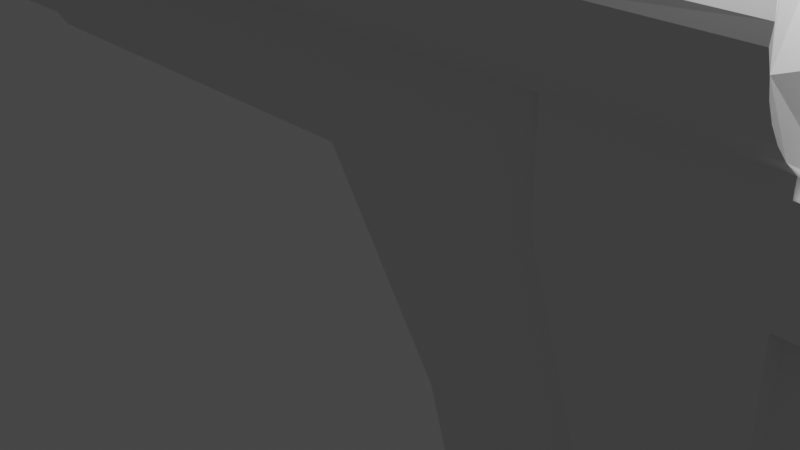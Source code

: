 # Source: 1911.blend  (saved by Blender 2.81.16; exported with 4.5.12 LTS)
import bpy
from mathutils import Matrix  # noqa: F401  (used for matrix-valued properties, if any)

bpy.ops.wm.read_factory_settings(use_empty=True)
scene = bpy.context.scene
scene.name = 'Scene'

# ---- collections
col_collection = bpy.data.collections.new('Collection'); scene.collection.children.link(col_collection)
col_collection_1 = bpy.data.collections.new('Collection 1'); col_collection.children.link(col_collection_1)

# ---- world
world_world = bpy.data.worlds.new('World'); scene.world = world_world
world_world.use_nodes = True; world_world.node_tree.nodes.clear()
_N = world_world.node_tree.nodes; _L = world_world.node_tree.links
n0 = _N.new('ShaderNodeOutputWorld'); n0.name = 'World Output'; n0.location = (300, 300)
n1 = _N.new('ShaderNodeBackground'); n1.name = 'Background'; n1.location = (10, 300)
n1.inputs[0].default_value = (0.05088, 0.05088, 0.05088, 1.0)
_L.new(n1.outputs[0], n0.inputs[0])
n0.is_active_output = True
world_world.color = (0.05088, 0.05088, 0.05088)
world_world.use_sun_shadow = False
world_world.sun_shadow_jitter_overblur = 0.0

# ---- cameras
cam_camera = bpy.data.cameras.new('Camera')
cam_camera.clip_end = 100.0
cam_camera.ortho_scale = 7.314

# ---- lights
light_light = bpy.data.lights.new('Light', 'POINT')
light_light.transmission_factor = 0.0
light_light.energy = 1000.0
light_light.shadow_soft_size = 0.1
light_light.shadow_maximum_resolution = 0.006
light_light.use_absolute_resolution = True

# ---- meshes
me_cylinder = bpy.data.meshes.new('Cylinder')
me_cylinder.from_pydata([(0.1998, 1.0, -1.472), (0.1974, 1.0, 0.5275), (0.3494, 0.9808, -1.44), (0.3504, 0.9808, 0.5273), (0.4929, 0.9239, -1.376), (0.4975, 0.9239, 0.527), (0.6254, 0.8315, -1.34), (0.633, 0.8315, 0.5268), (0.7412, 0.7071, -1.266), (0.7519, 0.7071, 0.5267), (0.8363, 0.5556, -1.198), (0.8494, 0.5556, 0.5265), (0.9068, 0.3827, -1.131), (0.9218, 0.3827, 0.5264), (0.9501, 0.1951, -1.062), (0.9664, 0.1951, 0.5263), (0.9647, 7.763e-08, -1.035), (0.9815, 1.363e-07, 0.5263), (0.9501, -0.1951, -1.062), (0.9664, -0.1951, 0.5263), (0.9068, -0.3827, -1.131), (0.9218, -0.3827, 0.5264), (0.8363, -0.5556, -1.198), (0.8494, -0.5556, 0.5265), (0.7412, -0.7071, -1.266), (0.7519, -0.7071, 0.5267), (0.6254, -0.8315, -1.34), (0.633, -0.8315, 0.5268), (0.4929, -0.9239, -1.376), (0.4975, -0.9239, 0.527), (0.3494, -0.9808, -1.44), (0.3504, -0.9808, 0.5273), (0.1998, -1.0, -1.472), (0.1974, -1.0, 0.5275), (0.05034, -0.9808, -1.505), (0.04445, -0.9808, 0.5277), (-0.09342, -0.9239, -1.536), (-0.1026, -0.9239, 0.528), (-0.2259, -0.8315, -1.565), (-0.2382, -0.8315, 0.5282), (-0.342, -0.7071, -1.59), (-0.357, -0.7071, 0.5284), (-0.4373, -0.5556, -1.61), (-0.4545, -0.5556, 0.5285), (-0.5085, -0.3827, -1.569), (-1.676, -0.3827, -1.569), (-0.552, -0.1951, -1.602), (-1.622, -0.5556, 0.5278), (-0.5667, 1.102e-06, -1.605), (-1.604, -0.5556, -1.611), (-0.552, 0.1951, -1.602), (-1.509, -0.7071, -1.591), (-0.5085, 0.3827, -1.569), (-1.524, -0.7071, 0.5276), (-0.4373, 0.5556, -1.61), (-0.4545, 0.5556, 0.5285), (-0.342, 0.7071, -1.59), (-0.357, 0.7071, 0.5284), (-0.2259, 0.8315, -1.565), (-0.2382, 0.8315, 0.5282), (-0.09342, 0.9239, -1.536), (-0.1026, 0.9239, 0.528), (0.05034, 0.9808, -1.505), (0.04445, 0.9808, 0.5277), (0.2545, 0.9808, 11.44), (0.136, 1.0, 11.44), (0.3685, 0.9239, 11.44), (0.4736, 0.8315, 11.44), (0.5657, 0.7071, 11.44), (0.6413, 0.5556, 11.44), (0.6974, 0.3827, 11.44), (0.732, 0.1951, 11.44), (0.7437, -1.354e-06, 11.44), (0.732, -0.1951, 11.44), (0.6974, -0.3827, 11.44), (0.6413, -0.5556, 11.44), (0.5657, -0.7071, 11.44), (0.4736, -0.8315, 11.44), (0.3685, -0.9239, 11.44), (0.2545, -0.9808, 11.44), (0.136, -1.0, 11.44), (0.0174, -0.9808, 11.44), (-0.0966, -0.9239, 11.44), (-0.2017, -0.8315, 11.44), (-0.2938, -0.7071, 11.44), (-0.3693, -0.5556, 11.44), (-0.4255, -0.3827, 11.44), (-0.4601, -0.1951, 11.45), (-0.4718, -3.589e-07, 11.45), (-0.4601, 0.1951, 11.45), (-0.4255, 0.3827, 11.44), (-0.3693, 0.5556, 11.44), (-0.2938, 0.7071, 11.44), (-0.2017, 0.8315, 11.44), (-0.0966, 0.9239, 11.44), (0.0174, 0.9808, 11.44), (-0.3693, -0.5556, 11.44), (-0.4255, -0.3827, 11.44), (-0.4601, -0.1951, 11.45), (-0.4718, -3.589e-07, 11.45), (-0.4601, 0.1951, 11.45), (-0.4255, 0.3827, 11.44), (-0.3693, 0.5556, 11.44), (-0.342, -0.7071, -1.59), (-0.357, -0.7071, 0.5284), (-0.4373, -0.5556, -1.61), (-0.4545, -0.5556, 0.5285), (-0.5085, -0.3827, -1.569), (0.8056, -9.657e-07, 8.598), (-0.552, -0.1951, -1.602), (0.7931, 0.1951, 8.598), (-0.5667, 1.102e-06, -1.605), (-0.09817, 0.9239, 8.601), (-0.552, 0.1951, -1.602), (-0.2112, 0.8315, 8.601), (-0.5085, 0.3827, -1.569), (-0.3915, -0.5556, 8.602), (-0.4373, 0.5556, -1.61), (-0.4545, 0.5556, 0.5285), (-0.342, 0.7071, -1.59), (-0.357, 0.7071, 0.5284), (-0.3693, -0.5556, 11.44), (-0.3102, -0.7071, 8.601), (0.6142, -0.7071, 8.599), (0.6955, -0.5556, 8.598), (0.5151, 0.8315, 8.599), (0.4021, 0.9239, 8.599), (-0.3693, 0.5556, 11.44), (-0.3693, -0.5556, 11.44), (-0.4255, -0.3827, 11.44), (-0.4601, -0.1951, 11.45), (-0.4718, -3.589e-07, 11.45), (-0.4601, 0.1951, 11.45), (-0.4255, 0.3827, 11.44), (-0.3693, 0.5556, 11.44), (-1.676, -0.3827, -1.569), (-1.719, -0.1951, -1.603), (-1.622, -0.5556, 0.5278), (-1.734, 2.05e-06, -1.606), (-1.604, -0.5556, -1.611), (-1.719, 0.1951, -1.603), (-1.509, -0.7071, -1.591), (-1.676, 0.3827, -1.569), (-1.524, -0.7071, 0.5276), (-1.604, 0.5556, -1.611), (-1.622, 0.5556, 0.5278), (-1.509, 0.7071, -1.591), (-1.524, 0.7071, 0.5276), (-1.06, -0.3827, 11.45), (-1.003, -0.5556, 11.45), (-1.094, -0.1951, 11.45), (-1.106, 6.595e-07, 11.45), (-1.094, 0.1951, 11.45), (-1.06, 0.3827, 11.45), (-1.003, 0.5556, 11.45), (-1.06, -0.3827, 11.45), (-1.003, -0.5556, 11.45), (-1.094, -0.1951, 11.45), (-1.106, 6.595e-07, 11.45), (-1.094, 0.1951, 11.45), (-1.06, 0.3827, 11.45), (-1.003, 0.5556, 11.45), (0.152, -1.0, 8.6), (0.02445, -0.9808, 8.6), (0.6142, 0.7071, 8.599), (0.5151, -0.8315, 8.599), (0.02445, 0.9808, 8.6), (0.7931, -0.1951, 8.598), (-0.09818, -0.9239, 8.601), (-0.3915, 0.5556, 8.602), (0.6955, 0.5556, 8.598), (0.4021, -0.9239, 8.599), (0.152, 1.0, 8.6), (0.2795, 0.9808, 8.6), (0.7559, -0.3827, 8.598), (-0.2112, -0.8315, 8.601), (-0.3102, 0.7071, 8.601), (0.7559, 0.3827, 8.598), (0.2795, -0.9808, 8.6), (-0.3915, -0.5556, 8.602), (-0.3915, 0.5556, 8.602), (-1.555, 9.793e-07, 8.602), (-1.543, 0.1951, 8.602), (-1.445, -0.5556, 8.601), (-1.506, 0.3827, 8.602), (-1.506, -0.3827, 8.602), (-1.445, 0.5556, 8.601), (-1.543, -0.1951, 8.602), (0.3734, 0.9239, 11.03), (0.6491, -0.5556, 11.03), (-0.2962, -0.7071, 11.03), (-0.203, 0.8315, 11.03), (0.7409, 0.1951, 11.03), (0.1383, -1.0, 11.03), (0.1383, 1.0, 11.03), (-0.3726, -0.5556, 11.03), (0.5727, -0.7071, 11.03), (0.4796, 0.8315, 11.03), (-1.575, 6.52e-07, 11.03), (-0.09683, 0.9239, 11.03), (0.7527, -1.297e-06, 11.03), (0.01842, -0.9808, 11.03), (0.5727, 0.7071, 11.03), (0.4796, -0.8315, 11.03), (0.01843, 0.9808, 11.03), (0.7409, -0.1951, 11.03), (-0.09683, -0.9239, 11.03), (-0.3726, 0.5556, 11.03), (0.6491, 0.5556, 11.03), (0.3734, -0.9239, 11.03), (0.2581, 0.9808, 11.03), (0.7059, -0.3827, 11.03), (-0.2031, -0.8315, 11.03), (-0.2962, 0.7071, 11.03), (0.7059, 0.3827, 11.03), (0.2581, -0.9808, 11.03), (-0.3726, -0.5556, 11.03), (-0.3726, 0.5556, 11.03), (-1.564, 0.1951, 11.03), (-1.472, -0.5556, 11.03), (-1.529, 0.3827, 11.03), (-1.529, -0.3827, 11.03), (-1.472, 0.5556, 11.03), (-1.564, -0.1951, 11.03), (0.3712, 0.9239, 11.22), (0.6456, -0.5556, 11.22), (-0.2951, -0.7071, 11.22), (-0.2024, 0.8315, 11.22), (0.7368, 0.1951, 11.22), (0.1372, -1.0, 11.22), (0.1372, 1.0, 11.22), (-1.496, 6.376e-07, 11.22), (-0.3711, -0.5556, 11.22), (0.5695, -0.7071, 11.22), (0.4769, 0.8315, 11.22), (-0.09673, 0.9239, 11.22), (0.7486, -1.323e-06, 11.21), (0.01796, -0.9808, 11.22), (0.5695, 0.7071, 11.22), (0.4769, -0.8315, 11.22), (0.01796, 0.9808, 11.22), (0.7368, -0.1951, 11.22), (-0.09673, -0.9239, 11.22), (-0.3711, 0.5556, 11.22), (0.6456, 0.5556, 11.22), (0.3712, -0.9239, 11.22), (0.2565, 0.9808, 11.22), (0.7021, -0.3827, 11.22), (-0.2024, -0.8315, 11.22), (-0.2951, 0.7071, 11.22), (0.7021, 0.3827, 11.22), (0.2565, -0.9808, 11.22), (-0.3711, -0.5556, 11.22), (-0.3711, 0.5556, 11.22), (-1.484, 0.1951, 11.22), (-1.393, -0.5556, 11.22), (-1.45, 0.3827, 11.22), (-1.45, -0.3827, 11.22), (-1.393, 0.5556, 11.22), (-1.484, -0.1951, 11.22), (0.3698, 0.9239, 11.33), (0.6433, -0.5556, 11.33), (-0.2944, -0.7071, 11.34), (-0.202, 0.8315, 11.34), (0.7343, 0.1951, 11.33), (0.1366, -1.0, 11.34), (0.1366, 1.0, 11.34), (-1.291, 6.491e-07, 11.34), (-0.3702, -0.5556, 11.34), (0.5675, -0.7071, 11.33), (0.4752, 0.8315, 11.33), (-0.09666, 0.9239, 11.34), (0.746, -1.339e-06, 11.33), (0.01767, -0.9808, 11.34), (0.5675, 0.7071, 11.33), (0.4752, -0.8315, 11.33), (0.01767, 0.9808, 11.34), (0.7343, -0.1951, 11.33), (-0.09666, -0.9239, 11.34), (-0.3702, 0.5556, 11.34), (0.6433, 0.5556, 11.33), (0.3698, -0.9239, 11.33), (0.2555, 0.9808, 11.34), (0.6996, -0.3827, 11.33), (-0.202, -0.8315, 11.34), (-0.2944, 0.7071, 11.34), (0.6996, 0.3827, 11.33), (0.2555, -0.9808, 11.34), (-0.3702, -0.5556, 11.34), (-0.3702, 0.5556, 11.34), (-1.279, 0.1951, 11.34), (-1.188, -0.5556, 11.34), (-1.245, 0.3827, 11.34), (-1.245, -0.3827, 11.34), (-1.188, 0.5556, 11.34), (-1.279, -0.1951, 11.34), (0.5187, 0.8315, 8.355), (0.6183, -0.7071, 8.354), (-0.3934, -0.5556, 8.357), (-0.09831, 0.9239, 8.357), (0.8109, -9.324e-07, 8.354), (0.02505, -0.9808, 8.356), (0.6183, 0.7071, 8.354), (0.5187, -0.8315, 8.355), (0.02505, 0.9808, 8.356), (0.7983, -0.1951, 8.354), (-0.09831, -0.9239, 8.357), (-0.3934, 0.5556, 8.357), (0.7001, 0.5556, 8.354), (0.405, -0.9239, 8.355), (0.2816, 0.9808, 8.355), (0.7609, -0.3827, 8.354), (-0.212, -0.8315, 8.357), (-0.3116, 0.7071, 8.357), (0.7609, 0.3827, 8.354), (0.2816, -0.9808, 8.355), (-0.212, 0.8315, 8.357), (-0.3117, -0.7071, 8.357), (0.7001, -0.5556, 8.354), (0.405, 0.9239, 8.355), (-0.3934, -0.5556, 8.357), (-0.3934, 0.5556, 8.357), (-1.651, 0.1951, 8.357), (-1.553, -0.5556, 8.357), (-1.613, 0.3827, 8.357), (-1.613, -0.3827, 8.357), (-1.553, 0.5556, 8.357), (-1.651, -0.1951, 8.357), (0.7983, 0.1951, 8.354), (0.1533, -1.0, 8.356), (0.1533, 1.0, 8.356), (-1.663, 9.975e-07, 8.357), (-0.5928, 0.5556, 0.5284), (-0.4445, 0.5556, 11.44), (-0.4445, 0.5556, 11.44), (-0.5006, 0.3827, 11.45), (-0.5756, 0.5556, -1.61), (-0.6468, -0.3827, -1.569), (-0.5352, 0.1951, 11.45), (-0.4445, -0.5556, 11.44), (-0.5469, -2.382e-07, 11.45), (-0.705, 1.215e-06, -1.605), (-0.6902, -0.1951, -1.602), (-0.4953, -0.7071, 0.5283), (-0.5928, -0.5556, 0.5284), (-0.5352, -0.1951, 11.45), (-0.4953, 0.7071, 0.5283), (-0.4803, 0.7071, -1.59), (-0.6468, 0.3827, -1.569), (-0.6902, 0.1951, -1.602), (-0.5756, -0.5556, -1.61), (-0.4803, -0.7071, -1.59), (-0.4445, -0.5556, 11.44), (-0.5006, -0.3827, 11.45), (-0.5164, -0.5556, 8.602), (-0.5164, 0.5556, 8.602), (-0.5028, 0.5556, 11.03), (-0.5028, -0.5556, 11.03), (-0.4922, 0.5556, 11.22), (-0.4922, -0.5556, 11.22), (-0.4671, 0.5556, 11.34), (-0.4671, -0.5556, 11.34), (-0.5308, -0.5556, 8.357), (-0.5308, 0.5556, 8.357), (-1.242, 0.5556, 0.528), (-0.797, 0.5556, 11.45), (-0.8531, 0.3827, 11.45), (-0.797, -0.5556, 11.45), (-0.8994, 3.279e-07, 11.45), (-1.339, -0.1951, -1.603), (-1.242, -0.5556, 0.528), (-0.8877, -0.1951, 11.45), (-1.129, 0.7071, -1.59), (-1.339, 0.1951, -1.603), (-1.129, -0.7071, -1.59), (-0.8531, -0.3827, 11.45), (-1.102, -0.5556, 8.602), (-1.102, 0.5556, 8.602), (-1.114, 0.5556, 11.03), (-1.114, -0.5556, 11.03), (-1.06, 0.5556, 11.22), (-1.06, -0.5556, 11.22), (-0.9219, 0.5556, 11.34), (-0.9219, -0.5556, 11.34), (-1.175, -0.5556, 8.357), (-1.175, 0.5556, 8.357), (-0.797, 0.5556, 11.45), (-1.224, 0.5556, -1.611), (-1.296, -0.3827, -1.569), (-0.8877, 0.1951, 11.45), (-1.354, 1.741e-06, -1.606), (-1.144, -0.7071, 0.5279), (-1.144, 0.7071, 0.5279), (-1.296, 0.3827, -1.569), (-1.224, -0.5556, -1.611), (-0.797, -0.5556, 11.45), (-1.224, 0.5556, -1.611), (-0.5756, 0.5556, -1.61), (-1.296, -0.3827, -1.569), (-0.6468, -0.3827, -1.569), (-1.354, 1.741e-06, -1.606), (-0.705, 1.215e-06, -1.605), (-1.296, 0.3827, -1.569), (-0.6468, 0.3827, -1.569), (-1.224, -0.5556, -1.611), (-0.5756, -0.5556, -1.61), (-0.4803, -0.7071, -1.59), (-0.6902, 0.1951, -1.602), (-0.6902, -0.1951, -1.602), (-0.4803, 0.7071, -1.59), (-1.339, -0.1951, -1.603), (-1.129, 0.7071, -1.59), (-1.339, 0.1951, -1.603), (-1.129, -0.7071, -1.59), (-1.339, -0.1951, -2.931), (-1.718, -0.1951, -3.024), (-1.13, 0.7071, -2.7), (-1.508, 0.7071, -3.012), (-1.339, 0.1951, -2.931), (-1.718, 0.1951, -3.024), (-1.13, -0.7071, -2.7), (-1.508, -0.7071, -3.012), (-1.604, -0.5556, -3.032), (-1.675, -0.3827, -2.991), (-1.733, 2.229e-06, -3.027), (-1.675, 0.3827, -2.991), (-1.604, 0.5556, -3.032), (-1.225, 0.5556, -2.72), (-1.295, -0.3827, -2.897), (-1.353, 1.909e-06, -2.934), (-1.295, 0.3827, -2.897), (-1.225, -0.5556, -2.72), (-1.604, 0.5556, -2.456), (-1.604, -0.5556, -2.456), (-1.675, -0.3827, -2.414), (-1.13, -0.7071, -2.25), (-1.509, -0.7071, -2.435), (-1.295, 0.3827, -2.358), (-1.339, 0.1951, -2.392), (-1.675, 0.3827, -2.414), (-1.295, -0.3827, -2.358), (-1.339, -0.1951, -2.392), (-1.225, -0.5556, -2.27), (-1.225, 0.5556, -2.27), (-1.13, 0.7071, -2.25), (-1.719, 0.1951, -2.448), (-1.733, 2.157e-06, -2.451), (-1.719, -0.1951, -2.448), (-1.509, 0.7071, -2.435), (-1.354, 1.841e-06, -2.395), (-0.9605, -0.7071, -2.25), (-0.96, -0.7071, -1.59), (-1.126, 0.3827, -2.358), (-1.126, 0.3827, -1.569), (-1.055, -0.5556, -1.611), (-1.17, 0.1951, -1.603), (-1.17, -0.1951, -1.603), (-1.185, 1.582e-06, -1.606), (-1.126, -0.3827, -1.569), (-1.055, 0.5556, -1.611), (-0.96, 0.7071, -1.59), (-1.17, -0.1951, -2.392), (-0.9605, 0.7071, -2.25), (-1.184, 1.682e-06, -2.395), (-1.17, 0.1951, -2.392), (-1.126, -0.3827, -2.358), (-1.056, -0.5556, -2.27), (-1.056, 0.5556, -2.27), (-1.604, -0.5556, -2.033), (-1.129, -0.7071, -1.92), (-1.675, 0.3827, -1.992), (-1.129, 0.7071, -1.92), (-1.734, 2.103e-06, -2.028), (-1.509, 0.7071, -2.013), (-1.604, 0.5556, -2.033), (-1.675, -0.3827, -1.992), (-1.509, -0.7071, -2.013), (-1.719, 0.1951, -2.025), (-1.719, -0.1951, -2.025), (-0.9603, -0.7071, -1.92), (-1.126, 0.3827, -1.964), (-1.17, -0.1951, -1.997), (-0.9603, 0.7071, -1.92), (-1.185, 1.632e-06, -2.001), (-1.17, 0.1951, -1.997), (-1.126, -0.3827, -1.964), (-1.056, -0.5556, -1.941), (-1.056, 0.5556, -1.941), (-0.9603, -0.7071, -1.92), (-0.96, -0.7071, -1.59), (-1.126, 0.3827, -1.964), (-1.126, 0.3827, -1.569), (-1.055, -0.5556, -1.611), (-1.17, 0.1951, -1.603), (-1.17, -0.1951, -1.603), (-1.185, 1.582e-06, -1.606), (-1.126, -0.3827, -1.569), (-1.055, 0.5556, -1.611), (-0.96, 0.7071, -1.59), (-1.17, -0.1951, -1.997), (-0.9603, 0.7071, -1.92), (-1.185, 1.632e-06, -2.001), (-1.17, 0.1951, -1.997), (-1.126, -0.3827, -1.964), (-1.056, -0.5556, -1.941), (-1.056, 0.5556, -1.941), (-0.9603, -0.7071, -1.92), (-0.96, -0.7071, -1.59), (-1.126, 0.3827, -1.964), (-1.126, 0.3827, -1.569), (-1.055, -0.5556, -1.611), (-1.17, 0.1951, -1.603), (-1.17, -0.1951, -1.603), (-1.185, 1.582e-06, -1.606), (-1.126, -0.3827, -1.569), (-1.055, 0.5556, -1.611), (-0.96, 0.7071, -1.59), (-1.17, -0.1951, -1.997), (-0.9603, 0.7071, -1.92), (-1.185, 1.632e-06, -2.001), (-1.17, 0.1951, -1.997), (-1.126, -0.3827, -1.964), (-1.056, -0.5556, -1.941), (-1.056, 0.5556, -1.941), (-0.5183, -0.7071, -1.92), (-0.518, -0.7071, -1.59), (-0.6843, 0.3827, -1.964), (-0.6845, 0.3827, -1.569), (-0.6133, -0.5556, -1.611), (-0.7279, 0.1951, -1.603), (-0.7279, -0.1951, -1.603), (-0.7427, 1.167e-06, -1.606), (-0.6845, -0.3827, -1.569), (-0.6133, 0.5556, -1.611), (-0.518, 0.7071, -1.59), (-0.7278, -0.1951, -1.997), (-0.5183, 0.7071, -1.92), (-0.7425, 1.217e-06, -2.001), (-0.7278, 0.1951, -1.997), (-0.6843, -0.3827, -1.964), (-0.6136, -0.5556, -1.941), (-0.6136, 0.5556, -1.941), (-0.5183, -0.7071, -1.92), (-0.6843, 0.3827, -1.964), (-0.7278, -0.1951, -1.997), (-0.5183, 0.7071, -1.92), (-0.7425, 1.217e-06, -2.001), (-0.7278, 0.1951, -1.997), (-0.6843, -0.3827, -1.964), (-0.6136, -0.5556, -1.941), (-0.6136, 0.5556, -1.941), (-0.5183, -0.7071, -1.92), (-0.6843, 0.3827, -1.964), (-0.7278, -0.1951, -1.997), (-0.5183, 0.7071, -1.92), (-0.7425, 1.217e-06, -2.001), (-0.7278, 0.1951, -1.997), (-0.6843, -0.3827, -1.964), (-0.6136, -0.5556, -1.941), (-0.6136, 0.5556, -1.941), (-0.5183, -0.7071, -1.92), (-0.6843, 0.3827, -1.964), (-0.7278, -0.1951, -1.997), (-0.5183, 0.7071, -1.92), (-0.7425, 1.217e-06, -2.001), (-0.7278, 0.1951, -1.997), (-0.6843, -0.3827, -1.964), (-0.6136, -0.5556, -1.941), (-0.6136, 0.5556, -1.941), (0.5944, 0.8315, 3.174), (0.7067, -0.7071, 3.174), (-0.4339, -0.5556, 3.176), (-0.1012, 0.9239, 3.176), (0.9238, -2.252e-07, 3.174), (0.03789, -0.9808, 3.176), (0.7067, 0.7071, 3.174), (0.5944, -0.8315, 3.174), (0.03789, 0.9808, 3.176), (0.9096, -0.1951, 3.174), (-0.1012, -0.9239, 3.176), (-0.4339, 0.5556, 3.176), (0.7989, 0.5556, 3.174), (0.4662, -0.9239, 3.175), (0.3271, 0.9808, 3.175), (0.8674, -0.3827, 3.174), (-0.2293, -0.8315, 3.176), (-0.3417, 0.7071, 3.176), (0.8674, 0.3827, 3.174), (0.3271, -0.9808, 3.175), (-0.4339, -0.5556, 3.176), (-0.4339, 0.5556, 3.176), (-1.709, 0.1951, 3.176), (-1.598, -0.5556, 3.176), (-1.667, 0.3827, 3.176), (-1.667, -0.3827, 3.176), (-1.598, 0.5556, 3.176), (-1.709, -0.1951, 3.176), (-0.2293, 0.8315, 3.176), (-0.3417, -0.7071, 3.176), (0.7989, -0.5556, 3.174), (0.4662, 0.9239, 3.175), (0.9096, 0.1951, 3.174), (0.1825, -1.0, 3.175), (0.1825, 1.0, 3.175), (-1.723, 1.682e-06, 3.176), (-0.5718, -0.5556, 3.176), (-0.5718, 0.5556, 3.176), (-1.219, -0.5556, 3.176), (-1.219, 0.5556, 3.176), (-1.719, -0.1951, -1.603), (-1.734, 2.05e-06, -1.606), (-1.719, 0.1951, -1.603), (-1.676, 0.3827, -1.569), (-1.604, 0.5556, -1.611), (-1.622, 0.5556, 0.5278), (-1.598, -0.5556, 3.176), (-1.598, 0.5556, 3.176), (-1.709, -0.1951, 3.176), (-1.723, 1.682e-06, 3.176), (-1.667, -0.3827, 3.176), (-1.667, 0.3827, 3.176), (-1.709, 0.1951, 3.176), (-1.622, 0.5556, 0.5278), (-1.604, 0.5556, -1.611), (-1.719, 0.1951, -1.603), (-1.676, 0.3827, -1.569), (-1.719, -0.1951, -1.603), (-1.734, 2.05e-06, -1.606), (-1.604, -0.5556, -1.611), (-1.676, -0.3827, -1.569), (-1.509, -0.7071, -1.591), (-1.524, -0.7071, 0.5276), (-1.622, -0.5556, 0.5278), (-1.598, -0.5556, 3.176), (-1.598, 0.5556, 3.176), (-1.709, -0.1951, 3.176), (-1.723, 1.682e-06, 3.176), (-1.667, -0.3827, 3.176), (-1.667, 0.3827, 3.176), (-1.709, 0.1951, 3.176), (-7.759, 0.3156, -1.813), (-7.412, 0.3156, -3.923), (-7.526, -0.04488, -3.933), (-7.488, 0.1427, -3.893), (-7.526, -0.4351, -3.933), (-7.54, -0.24, -3.938), (-7.412, -0.7955, -3.923), (-7.488, -0.6227, -3.893), (-7.321, -0.9471, -3.888), (-7.663, -0.9471, -1.798), (-7.759, -0.7955, -1.813), (-7.945, -0.7955, 0.1421), (-7.945, 0.3156, 0.1421), (-8.054, -0.4351, 0.1252), (-8.068, -0.24, 0.123), (-8.013, -0.6227, 0.1316), (-8.013, 0.1427, 0.1316), (-8.054, -0.04488, 0.1252), (-3.552, -0.07499, -1.684), (-3.537, 0.1201, -1.681), (-3.423, -0.6306, -1.683), (-3.496, -0.4577, -1.656), (-3.54, 0.4806, -0.1787), (-3.64, 0.4806, 1.685), (-3.329, -0.7821, -1.665), (-3.764, -0.07499, 1.68), (-3.75, -0.2701, 1.681), (-3.443, -0.7821, -0.1753), (-3.708, -0.4577, 1.682), (-3.537, -0.2701, -1.681), (-3.708, 0.3077, 1.682), (-3.54, -0.6306, -0.1787), (-3.423, 0.4806, -1.683), (-3.64, -0.6306, 1.685), (-3.496, 0.3077, -1.656), (-3.75, 0.1201, 1.681)], [], [(0, 1, 3, 2), (2, 3, 5, 4), (4, 5, 7, 6), (6, 7, 9, 8), (8, 9, 11, 10), (10, 11, 13, 12), (12, 13, 15, 14), (14, 15, 17, 16), (16, 17, 19, 18), (18, 19, 21, 20), (20, 21, 23, 22), (22, 23, 25, 24), (24, 25, 27, 26), (26, 27, 29, 28), (28, 29, 31, 30), (30, 31, 33, 32), (32, 33, 35, 34), (34, 35, 37, 36), (36, 37, 39, 38), (38, 39, 41, 40), (57, 56, 119, 120), (101, 102, 134, 133), (52, 50, 113, 115), (268, 85, 121, 288), (42, 40, 103, 105), (102, 91, 127, 134), (55, 57, 120, 118), (100, 101, 133, 132), (56, 57, 59, 58), (58, 59, 61, 60), (580, 55, 118, 590), (60, 61, 63, 62), (62, 63, 1, 0), (0, 2, 4, 6, 8, 10, 12, 14, 16, 18, 20, 22, 24, 26, 28, 30, 32, 34, 36, 38, 40, 42, 44, 46, 48, 50, 52, 54, 56, 58, 60, 62), (64, 65, 95, 94, 93, 92, 91, 90, 89, 88, 87, 86, 85, 84, 83, 82, 81, 80, 79, 78, 77, 76, 75, 74, 73, 72, 71, 70, 69, 68, 67, 66), (270, 260, 66, 67), (269, 261, 75, 76), (268, 262, 84, 85), (271, 263, 93, 94), (272, 264, 71, 72), (273, 265, 80, 81), (40, 41, 104, 103), (274, 270, 67, 68), (275, 269, 76, 77), (56, 54, 117, 119), (276, 271, 94, 95), (277, 272, 72, 73), (278, 273, 81, 82), (46, 44, 107, 109), (280, 274, 68, 69), (281, 275, 77, 78), (100, 99, 131, 132), (282, 266, 65, 64), (266, 276, 95, 65), (283, 277, 73, 74), (284, 278, 82, 83), (285, 279, 91, 92), (286, 280, 69, 70), (287, 281, 78, 79), (85, 96, 128, 121), (260, 282, 64, 66), (261, 283, 74, 75), (262, 284, 83, 84), (263, 285, 92, 93), (264, 286, 70, 71), (265, 287, 79, 80), (98, 99, 131, 130), (50, 48, 111, 113), (97, 98, 130, 129), (54, 52, 115, 117), (44, 42, 105, 107), (96, 97, 129, 128), (446, 445, 419, 424), (444, 443, 427, 416), (608, 364, 145, 595), (366, 386, 161, 160), (440, 442, 431, 428), (386, 365, 154, 161), (389, 366, 160, 159), (441, 440, 428, 414), (439, 432, 426, 425), (389, 368, 158, 159), (367, 395, 156, 149), (383, 367, 149, 291), (371, 368, 158, 157), (433, 434, 423, 422), (391, 370, 47, 53), (375, 371, 157, 155), (392, 372, 146, 147), (435, 436, 421, 420), (437, 438, 418, 430), (395, 375, 155, 156), (41, 43, 106, 104), (48, 46, 109, 111), (51, 53, 143, 141), (53, 47, 137, 143), (106, 589, 605, 344), (321, 590, 606, 363), (344, 605, 607, 370), (139, 141, 630, 628), (363, 606, 608, 385), (144, 145, 147, 146), (290, 267, 151, 152), (292, 290, 152, 153), (293, 291, 149, 148), (294, 292, 153, 154), (295, 293, 148, 150), (267, 295, 150, 151), (153, 152, 159, 160), (151, 150, 157, 158), (148, 149, 156, 155), (154, 153, 160, 161), (151, 152, 159, 158), (150, 148, 155, 157), (374, 391, 53, 51), (364, 392, 147, 145), (331, 327, 187, 181), (327, 325, 185, 187), (326, 324, 184, 186), (325, 323, 183, 185), (324, 322, 182, 184), (322, 331, 181, 182), (384, 376, 183, 323), (378, 377, 186, 222), (329, 315, 178, 162), (328, 314, 177, 110), (316, 313, 176, 114), (317, 312, 175, 122), (318, 311, 174, 124), (319, 310, 173, 126), (315, 309, 171, 178), (314, 308, 170, 177), (313, 307, 169, 176), (312, 306, 168, 175), (311, 305, 167, 174), (330, 304, 166, 172), (310, 330, 172, 173), (309, 303, 165, 171), (308, 302, 164, 170), (306, 301, 163, 168), (305, 300, 108, 167), (304, 299, 112, 166), (303, 297, 123, 165), (302, 296, 125, 164), (301, 329, 162, 163), (300, 328, 110, 108), (299, 316, 114, 112), (298, 317, 122, 116), (297, 318, 124, 123), (296, 319, 126, 125), (207, 169, 180, 217), (298, 116, 179, 320), (243, 207, 217, 253), (380, 378, 222, 258), (181, 187, 223, 198), (187, 185, 221, 223), (186, 184, 220, 222), (185, 183, 219, 221), (184, 182, 218, 220), (182, 181, 198, 218), (376, 379, 219, 183), (162, 178, 215, 193), (110, 177, 214, 192), (114, 176, 213, 191), (122, 175, 212, 190), (124, 174, 211, 189), (126, 173, 210, 188), (178, 171, 209, 215), (177, 170, 208, 214), (176, 169, 207, 213), (175, 168, 206, 212), (174, 167, 205, 211), (172, 166, 204, 194), (173, 172, 194, 210), (171, 165, 203, 209), (170, 164, 202, 208), (168, 163, 201, 206), (167, 108, 200, 205), (166, 112, 199, 204), (165, 123, 196, 203), (164, 125, 197, 202), (163, 162, 193, 201), (108, 110, 192, 200), (112, 114, 191, 199), (116, 122, 190, 195), (123, 124, 189, 196), (125, 126, 188, 197), (116, 195, 216, 179), (382, 380, 258, 294), (279, 243, 253, 289), (198, 223, 259, 231), (223, 221, 257, 259), (222, 220, 256, 258), (221, 219, 255, 257), (220, 218, 254, 256), (218, 198, 231, 254), (379, 381, 255, 219), (193, 215, 251, 229), (192, 214, 250, 228), (191, 213, 249, 227), (190, 212, 248, 226), (189, 211, 247, 225), (188, 210, 246, 224), (215, 209, 245, 251), (214, 208, 244, 250), (213, 207, 243, 249), (212, 206, 242, 248), (211, 205, 241, 247), (194, 204, 240, 230), (210, 194, 230, 246), (209, 203, 239, 245), (208, 202, 238, 244), (206, 201, 237, 242), (205, 200, 236, 241), (204, 199, 235, 240), (203, 196, 233, 239), (202, 197, 234, 238), (201, 193, 229, 237), (200, 192, 228, 236), (199, 191, 227, 235), (195, 190, 226, 232), (196, 189, 225, 233), (197, 188, 224, 234), (195, 232, 252, 216), (91, 279, 289, 127), (365, 382, 294, 154), (231, 259, 295, 267), (259, 257, 293, 295), (258, 256, 292, 294), (257, 255, 291, 293), (256, 254, 290, 292), (254, 231, 267, 290), (381, 383, 291, 255), (229, 251, 287, 265), (228, 250, 286, 264), (227, 249, 285, 263), (226, 248, 284, 262), (225, 247, 283, 261), (224, 246, 282, 260), (251, 245, 281, 287), (250, 244, 280, 286), (249, 243, 279, 285), (248, 242, 278, 284), (247, 241, 277, 283), (230, 240, 276, 266), (246, 230, 266, 282), (245, 239, 275, 281), (244, 238, 274, 280), (242, 237, 273, 278), (241, 236, 272, 277), (240, 235, 271, 276), (239, 233, 269, 275), (238, 234, 270, 274), (237, 229, 265, 273), (236, 228, 264, 272), (235, 227, 263, 271), (232, 226, 262, 268), (233, 225, 261, 269), (234, 224, 260, 270), (232, 268, 288, 252), (571, 298, 320, 589), (569, 600, 319, 296), (570, 599, 318, 297), (571, 598, 317, 298), (572, 597, 316, 299), (573, 601, 328, 300), (574, 602, 329, 301), (575, 569, 296, 302), (576, 570, 297, 303), (577, 572, 299, 304), (578, 573, 300, 305), (579, 574, 301, 306), (581, 575, 302, 308), (582, 576, 303, 309), (583, 603, 330, 310), (603, 577, 304, 330), (584, 578, 305, 311), (585, 579, 306, 312), (586, 580, 307, 313), (587, 581, 308, 314), (588, 582, 309, 315), (600, 583, 310, 319), (599, 584, 311, 318), (598, 585, 312, 317), (597, 586, 313, 316), (601, 587, 314, 328), (602, 588, 315, 329), (607, 384, 323, 592), (591, 604, 331, 322), (593, 591, 322, 324), (594, 592, 323, 325), (595, 593, 324, 326), (596, 594, 325, 327), (604, 596, 327, 331), (377, 385, 326, 186), (169, 307, 321, 180), (180, 321, 363, 355), (589, 320, 362, 605), (252, 288, 361, 359), (127, 289, 360, 334), (216, 252, 359, 357), (289, 253, 358, 360), (179, 216, 357, 354), (253, 217, 356, 358), (217, 180, 355, 356), (320, 179, 354, 362), (118, 120, 346, 332), (103, 104, 343, 351), (128, 129, 353, 352), (105, 103, 351, 350), (115, 113, 349, 348), (120, 119, 347, 346), (129, 130, 345, 353), (104, 106, 344, 343), (111, 109, 342, 341), (130, 131, 340, 345), (288, 121, 339, 361), (121, 128, 352, 339), (132, 131, 340, 338), (107, 105, 350, 337), (117, 115, 348, 336), (132, 133, 335, 338), (134, 127, 334, 333), (113, 111, 341, 349), (133, 134, 333, 335), (590, 118, 332, 606), (109, 107, 337, 342), (119, 117, 336, 347), (355, 363, 385, 377), (605, 362, 384, 607), (359, 361, 383, 381), (334, 360, 382, 365), (357, 359, 381, 379), (360, 358, 380, 382), (354, 357, 379, 376), (358, 356, 378, 380), (356, 355, 377, 378), (362, 354, 376, 384), (332, 346, 392, 364), (351, 343, 391, 374), (352, 353, 375, 395), (393, 387, 396, 402), (387, 372, 411, 396), (346, 347, 372, 392), (353, 345, 371, 375), (343, 344, 370, 391), (350, 351, 406, 405), (345, 340, 368, 371), (361, 339, 367, 383), (339, 352, 395, 367), (338, 340, 368, 389), (394, 388, 398, 404), (388, 369, 410, 398), (338, 335, 366, 389), (333, 334, 365, 386), (351, 374, 413, 406), (335, 333, 386, 366), (606, 332, 364, 608), (349, 341, 401, 407), (373, 393, 402, 412), (405, 406, 413, 404), (403, 407, 412, 402), (401, 408, 410, 400), (399, 405, 404, 398), (397, 403, 402, 396), (407, 401, 400, 412), (408, 399, 398, 410), (409, 397, 396, 411), (348, 349, 407, 403), (342, 337, 399, 408), (369, 390, 400, 410), (337, 350, 405, 399), (347, 336, 397, 409), (336, 348, 403, 397), (390, 373, 412, 400), (372, 347, 409, 411), (374, 394, 404, 413), (341, 342, 408, 401), (416, 427, 426, 417), (414, 428, 423, 415), (418, 429, 424, 419), (427, 430, 425, 426), (428, 431, 422, 423), (429, 414, 415, 424), (430, 418, 419, 425), (431, 420, 421, 422), (443, 437, 430, 427), (434, 447, 415, 423), (448, 444, 416, 417), (432, 448, 417, 426), (449, 441, 414, 429), (436, 433, 422, 421), (445, 439, 425, 419), (438, 449, 429, 418), (442, 435, 420, 431), (447, 446, 424, 415), (478, 472, 446, 447), (387, 393, 453, 459), (372, 387, 459, 460), (477, 470, 439, 445), (476, 468, 433, 436), (441, 449, 463, 461), (474, 473, 448, 432), (473, 471, 444, 448), (475, 478, 447, 434), (388, 394, 454, 458), (369, 388, 458, 456), (469, 476, 436, 435), (468, 475, 434, 433), (470, 474, 432, 439), (469, 435, 450, 479), (393, 373, 455, 453), (438, 437, 452, 464), (472, 477, 445, 446), (486, 479, 450, 466), (484, 483, 463, 464), (483, 481, 461, 463), (487, 480, 452, 467), (480, 484, 464, 452), (481, 485, 465, 461), (485, 486, 466, 465), (482, 487, 467, 462), (471, 372, 460, 482), (440, 441, 461, 465), (390, 369, 456, 457), (442, 440, 465, 466), (435, 442, 466, 450), (443, 444, 462, 467), (373, 390, 457, 455), (437, 443, 467, 452), (449, 438, 464, 463), (394, 374, 451, 454), (444, 471, 482, 462), (454, 451, 489, 492), (480, 487, 505, 490), (460, 459, 497, 498), (484, 480, 490, 502), (456, 458, 496, 494), (451, 479, 488, 489), (485, 481, 499, 503), (455, 457, 495, 493), (138, 140, 477, 472), (374, 469, 479, 451), (142, 144, 474, 470), (49, 45, 475, 468), (374, 51, 476, 469), (45, 136, 478, 475), (146, 372, 471, 473), (144, 146, 473, 474), (51, 49, 468, 476), (140, 142, 470, 477), (136, 138, 472, 478), (494, 496, 514, 512), (489, 488, 506, 507), (499, 501, 519, 517), (493, 495, 513, 511), (490, 505, 523, 508), (497, 491, 509, 515), (502, 490, 508, 520), (496, 492, 510, 514), (481, 483, 501, 499), (453, 455, 493, 491), (482, 460, 498, 500), (483, 484, 502, 501), (457, 456, 494, 495), (479, 486, 504, 488), (458, 454, 492, 496), (487, 482, 500, 505), (459, 453, 491, 497), (486, 485, 503, 504), (516, 515, 533, 534), (519, 520, 538, 537), (512, 514, 532, 530), (507, 506, 524, 525), (517, 519, 537, 535), (511, 513, 531, 529), (508, 523, 541, 526), (515, 509, 527, 533), (501, 502, 520, 519), (498, 497, 515, 516), (488, 504, 522, 506), (492, 489, 507, 510), (505, 500, 518, 523), (491, 493, 511, 509), (504, 503, 521, 522), (500, 498, 516, 518), (495, 494, 512, 513), (503, 499, 517, 521), (534, 533, 541, 536), (532, 528, 540, 539), (530, 532, 539, 535), (527, 529, 538, 526), (533, 527, 526, 541), (531, 530, 535, 537), (529, 531, 537, 538), (528, 525, 524, 540), (506, 522, 540, 524), (510, 507, 525, 528), (523, 518, 536, 541), (509, 511, 529, 527), (522, 521, 539, 540), (518, 516, 534, 536), (513, 512, 530, 531), (521, 517, 535, 539), (514, 510, 528, 532), (520, 508, 526, 538), (541, 536, 554, 559), (543, 547, 565, 561), (524, 540, 558, 551), (544, 548, 566, 562), (537, 538, 556, 555), (542, 524, 551, 560), (548, 549, 567, 566), (535, 537, 555, 553), (555, 556, 565, 564), (552, 559, 568, 561), (557, 553, 562, 566), (559, 554, 563, 568), (551, 558, 567, 560), (553, 555, 564, 562), (556, 552, 561, 565), (558, 557, 566, 567), (550, 543, 561, 568), (540, 539, 557, 558), (546, 544, 562, 564), (539, 535, 553, 557), (547, 546, 564, 565), (538, 526, 552, 556), (536, 545, 563, 554), (549, 542, 560, 567), (526, 541, 559, 552), (545, 550, 568, 563), (47, 592, 615, 137), (144, 142, 612, 613), (604, 591, 621, 618), (138, 136, 609, 610), (370, 607, 592, 47), (33, 31, 588, 602), (15, 13, 587, 601), (59, 57, 586, 597), (41, 39, 585, 598), (23, 21, 584, 599), (5, 3, 583, 600), (31, 29, 582, 588), (13, 11, 581, 587), (57, 55, 580, 586), (39, 37, 579, 585), (21, 19, 578, 584), (1, 63, 577, 603), (3, 1, 603, 583), (29, 27, 576, 582), (11, 9, 575, 581), (37, 35, 574, 579), (19, 17, 573, 578), (63, 61, 572, 577), (27, 25, 570, 576), (9, 7, 569, 575), (35, 33, 602, 574), (17, 15, 601, 573), (61, 59, 597, 572), (43, 41, 598, 571), (25, 23, 599, 570), (7, 5, 600, 569), (43, 571, 589, 106), (385, 608, 595, 326), (307, 580, 590, 321), (45, 49, 139, 135), (596, 604, 618, 617), (140, 138, 610, 611), (594, 596, 617, 619), (145, 144, 613, 614), (595, 145, 614, 616), (593, 595, 616, 620), (136, 45, 135, 609), (592, 594, 619, 615), (49, 51, 141, 139), (142, 140, 611, 612), (591, 593, 620, 621), (659, 658, 645, 642), (618, 621, 639, 636), (609, 135, 629, 626), (611, 610, 627, 624), (610, 609, 626, 627), (616, 614, 622, 634), (143, 137, 632, 631), (617, 618, 636, 635), (614, 613, 623, 622), (141, 143, 631, 630), (137, 615, 633, 632), (619, 617, 635, 637), (135, 139, 628, 629), (620, 616, 634, 638), (613, 612, 625, 623), (615, 619, 637, 633), (612, 611, 624, 625), (621, 620, 638, 639), (650, 651, 655, 653, 654, 657, 656, 652, 640, 641, 643, 642, 645, 644, 647, 646, 648, 649), (661, 660, 646, 647), (663, 662, 640, 652), (660, 664, 648, 646), (666, 665, 654, 653), (664, 667, 649, 648), (668, 666, 653, 655), (669, 661, 647, 644), (670, 663, 652, 656), (667, 671, 650, 649), (662, 672, 641, 640), (673, 668, 655, 651), (671, 673, 651, 650), (674, 659, 642, 643), (675, 670, 656, 657), (672, 674, 643, 641), (658, 669, 644, 645), (665, 675, 657, 654), (636, 639, 675, 665), (627, 626, 669, 658), (623, 625, 674, 672), (639, 638, 670, 675), (625, 624, 659, 674), (632, 633, 673, 671), (633, 637, 668, 673), (622, 623, 672, 662), (631, 632, 671, 667), (638, 634, 663, 670), (626, 629, 661, 669), (637, 635, 666, 668), (630, 631, 667, 664), (635, 636, 665, 666), (628, 630, 664, 660), (634, 622, 662, 663), (629, 628, 660, 661), (624, 627, 658, 659)])
_uv = me_cylinder.uv_layers.new(name='UVMap')
_uv.uv.foreach_set('vector', [1.0, 0.5, 1.0, 1.0, 0.9688, 1.0, 0.9688, 0.5, 0.9688, 0.5, 0.9688, 1.0, 0.9375, 1.0, 0.9375, 0.5, 0.9375, 0.5, 0.9375, 1.0, 0.9062, 1.0, 0.9062, 0.5, 0.9062, 0.5, 0.9062, 1.0, 0.875, 1.0, 0.875, 0.5, 0.875, 0.5, 0.875, 1.0, 0.8438, 1.0, 0.8438, 0.5, 0.8438, 0.5, 0.8438, 1.0, 0.8125, 1.0, 0.8125, 0.5, 0.8125, 0.5, 0.8125, 1.0, 0.7812, 1.0, 0.7812, 0.5, 0.7812, 0.5, 0.7812, 1.0, 0.75, 1.0, 0.75, 0.5, 0.75, 0.5, 0.75, 1.0, 0.7188, 1.0, 0.7188, 0.5, 0.7188, 0.5, 0.7188, 1.0, 0.6875, 1.0, 0.6875, 0.5, 0.6875, 0.5, 0.6875, 1.0, 0.6562, 1.0, 0.6562, 0.5, 0.6562, 0.5, 0.6562, 1.0, 0.625, 1.0, 0.625, 0.5, 0.625, 0.5, 0.625, 1.0, 0.5938, 1.0, 0.5938, 0.5, 0.5938, 0.5, 0.5938, 1.0, 0.5625, 1.0, 0.5625, 0.5, 0.5625, 0.5, 0.5625, 1.0, 0.5312, 1.0, 0.5312, 0.5, 0.5312, 0.5, 0.5312, 1.0, 0.5, 1.0, 0.5, 0.5, 0.5, 0.5, 0.5, 1.0, 0.4688, 1.0, 0.4688, 0.5, 0.4688, 0.5, 0.4688, 1.0, 0.4375, 1.0, 0.4375, 0.5, 0.4375, 0.5, 0.4375, 1.0, 0.4062, 1.0, 0.4062, 0.5, 0.4062, 0.5, 0.4062, 1.0, 0.375, 1.0, 0.375, 0.5, 0.125, 1.0, 0.125, 0.5, 0.125, 0.5, 0.125, 1.0, 0.0, 0.0, 0.0, 0.0, 0.0, 0.0, 0.0, 0.0, 0.5283, 0.3418, 0.5146, 0.2968, 0.5146, 0.2968, 0.5283, 0.3418, 0.3438, 1.0, 0.3438, 1.0, 0.3438, 1.0, 0.3438, 1.0, 0.5504, 0.1167, 0.5803, 0.08029, 0.5803, 0.08029, 0.5504, 0.1167, 0.0, 0.0, 0.0, 0.0, 0.0, 0.0, 0.0, 0.0, 0.1562, 1.0, 0.125, 1.0, 0.125, 1.0, 0.1562, 1.0, 0.0, 0.0, 0.0, 0.0, 0.0, 0.0, 0.0, 0.0, 0.125, 0.5, 0.125, 1.0, 0.09375, 1.0, 0.09375, 0.5, 0.09375, 0.5, 0.09375, 1.0, 0.0625, 1.0, 0.0625, 0.5, 0.1562, 1.0, 0.1562, 1.0, 0.1562, 1.0, 0.1562, 1.0, 0.0625, 0.5, 0.0625, 1.0, 0.03125, 1.0, 0.03125, 0.5, 0.03125, 0.5, 0.03125, 1.0, 0.0, 1.0, 0.0, 0.5, 0.75, 0.49, 0.7968, 0.4854, 0.8418, 0.4717, 0.8833, 0.4496, 0.9197, 0.4197, 0.9496, 0.3833, 0.9717, 0.3418, 0.9854, 0.2968, 0.99, 0.25, 0.9854, 0.2032, 0.9717, 0.1582, 0.9496, 0.1167, 0.9197, 0.08029, 0.8833, 0.05045, 0.8418, 0.02827, 0.7968, 0.01461, 0.75, 0.01, 0.7032, 0.01461, 0.6582, 0.02827, 0.6167, 0.05045, 0.5803, 0.08029, 0.5504, 0.1167, 0.5283, 0.1582, 0.5146, 0.2032, 0.51, 0.25, 0.5146, 0.2968, 0.5283, 0.3418, 0.5504, 0.3833, 0.5803, 0.4197, 0.6167, 0.4496, 0.6582, 0.4717, 0.7032, 0.4854, 0.2968, 0.4854, 0.25, 0.49, 0.2032, 0.4854, 0.1582, 0.4717, 0.1167, 0.4496, 0.08029, 0.4197, 0.05045, 0.3833, 0.02827, 0.3418, 0.01461, 0.2968, 0.01, 0.25, 0.01461, 0.2032, 0.02827, 0.1582, 0.05045, 0.1167, 0.08029, 0.08029, 0.1167, 0.05045, 0.1582, 0.02827, 0.2032, 0.01461, 0.25, 0.01, 0.2968, 0.01461, 0.3418, 0.02827, 0.3833, 0.05045, 0.4197, 0.08029, 0.4496, 0.1167, 0.4717, 0.1582, 0.4854, 0.2032, 0.49, 0.25, 0.4854, 0.2968, 0.4717, 0.3418, 0.4496, 0.3833, 0.4197, 0.4197, 0.3833, 0.4496, 0.3418, 0.4717, 0.9062, 1.0, 0.9375, 1.0, 0.9375, 1.0, 0.9062, 1.0, 0.625, 1.0, 0.6562, 1.0, 0.6562, 1.0, 0.625, 1.0, 0.3438, 1.0, 0.375, 1.0, 0.375, 1.0, 0.3438, 1.0, 0.0625, 1.0, 0.09375, 1.0, 0.09375, 1.0, 0.0625, 1.0, 0.75, 1.0, 0.7812, 1.0, 0.7812, 1.0, 0.75, 1.0, 0.4688, 1.0, 0.5, 1.0, 0.5, 1.0, 0.4688, 1.0, 0.375, 0.5, 0.375, 1.0, 0.375, 1.0, 0.375, 0.5, 0.875, 1.0, 0.9062, 1.0, 0.9062, 1.0, 0.875, 1.0, 0.5938, 1.0, 0.625, 1.0, 0.625, 1.0, 0.5938, 1.0, 0.5803, 0.4197, 0.5504, 0.3833, 0.5504, 0.3833, 0.5803, 0.4197, 0.03125, 1.0, 0.0625, 1.0, 0.0625, 1.0, 0.03125, 1.0, 0.7188, 1.0, 0.75, 1.0, 0.75, 1.0, 0.7188, 1.0, 0.4375, 1.0, 0.4688, 1.0, 0.4688, 1.0, 0.4375, 1.0, 0.5146, 0.2032, 0.5283, 0.1582, 0.5283, 0.1582, 0.5146, 0.2032, 0.8438, 1.0, 0.875, 1.0, 0.875, 1.0, 0.8438, 1.0, 0.5625, 1.0, 0.5938, 1.0, 0.5938, 1.0, 0.5625, 1.0, 0.0, 0.0, 0.0, 0.0, 0.0, 0.0, 0.0, 0.0, 0.9688, 1.0, 1.0, 1.0, 1.0, 1.0, 0.9688, 1.0, 0.0, 1.0, 0.03125, 1.0, 0.03125, 1.0, 0.0, 1.0, 0.6875, 1.0, 0.7188, 1.0, 0.7188, 1.0, 0.6875, 1.0, 0.4063, 1.0, 0.4375, 1.0, 0.4375, 1.0, 0.4062, 1.0, 0.125, 1.0, 0.1562, 1.0, 0.1562, 1.0, 0.125, 1.0, 0.8125, 1.0, 0.8438, 1.0, 0.8438, 1.0, 0.8125, 1.0, 0.5312, 1.0, 0.5625, 1.0, 0.5625, 1.0, 0.5312, 1.0, 0.0, 0.0, 0.0, 0.0, 0.0, 0.0, 0.0, 0.0, 0.9375, 1.0, 0.9688, 1.0, 0.9688, 1.0, 0.9375, 1.0, 0.6562, 1.0, 0.6875, 1.0, 0.6875, 1.0, 0.6562, 1.0, 0.375, 1.0, 0.4063, 1.0, 0.4062, 1.0, 0.375, 1.0, 0.09375, 1.0, 0.125, 1.0, 0.125, 1.0, 0.09375, 1.0, 0.7812, 1.0, 0.8125, 1.0, 0.8125, 1.0, 0.7812, 1.0, 0.5, 1.0, 0.5312, 1.0, 0.5312, 1.0, 0.5, 1.0, 0.0, 0.0, 0.0, 0.0, 0.0, 0.0, 0.0, 0.0, 0.5146, 0.2968, 0.51, 0.25, 0.51, 0.25, 0.5146, 0.2968, 0.0, 0.0, 0.0, 0.0, 0.0, 0.0, 0.0, 0.0, 0.5504, 0.3833, 0.5283, 0.3418, 0.5283, 0.3418, 0.5504, 0.3833, 0.5283, 0.1582, 0.5504, 0.1167, 0.5504, 0.1167, 0.5283, 0.1582, 0.0, 0.0, 0.0, 0.0, 0.0, 0.0, 0.0, 0.0, 0.25, 0.5, 0.2188, 0.5, 0.2188, 0.5, 0.25, 0.5, 0.5803, 0.4197, 0.5504, 0.3833, 0.5504, 0.3833, 0.5803, 0.4197, 0.1562, 1.0, 0.1562, 1.0, 0.1562, 1.0, 0.1562, 1.0, 0.0, 0.0, 0.0, 0.0, 0.0, 0.0, 0.0, 0.0, 0.5283, 0.1582, 0.5504, 0.1167, 0.5504, 0.1167, 0.5283, 0.1582, 0.0, 0.0, 0.0, 0.0, 0.0, 0.0, 0.0, 0.0, 0.0, 0.0, 0.0, 0.0, 0.0, 0.0, 0.0, 0.0, 0.5146, 0.2032, 0.5283, 0.1582, 0.5283, 0.1582, 0.5146, 0.2032, 0.1875, 0.5, 0.1562, 0.5, 0.1562, 0.5, 0.1875, 0.5, 0.0, 0.0, 0.0, 0.0, 0.0, 0.0, 0.0, 0.0, 0.0, 0.0, 0.0, 0.0, 0.0, 0.0, 0.0, 0.0, 0.3438, 1.0, 0.3438, 1.0, 0.3438, 1.0, 0.3438, 1.0, 0.0, 0.0, 0.0, 0.0, 0.0, 0.0, 0.0, 0.0, 0.3438, 0.5, 0.3125, 0.5, 0.3125, 0.5, 0.3438, 0.5, 0.375, 1.0, 0.3437, 1.0, 0.3438, 1.0, 0.375, 1.0, 0.0, 0.0, 0.0, 0.0, 0.0, 0.0, 0.0, 0.0, 0.125, 1.0, 0.125, 0.5, 0.125, 0.5, 0.125, 1.0, 0.375, 0.5, 0.375, 0.5, 0.375, 0.5, 0.375, 0.5, 0.5283, 0.3418, 0.5146, 0.2968, 0.5146, 0.2968, 0.5283, 0.3418, 0.0, 0.0, 0.0, 0.0, 0.0, 0.0, 0.0, 0.0, 0.375, 1.0, 0.3438, 1.0, 0.3438, 1.0, 0.375, 1.0, 0.51, 0.25, 0.5146, 0.2032, 0.5146, 0.2032, 0.51, 0.25, 0.375, 0.5, 0.375, 1.0, 0.375, 1.0, 0.375, 0.5, 0.375, 1.0, 0.3438, 1.0, 0.3438, 1.0, 0.375, 1.0, 0.3438, 1.0, 0.3438, 1.0, 0.3438, 1.0, 0.3437, 1.0, 0.1562, 1.0, 0.1562, 1.0, 0.1563, 1.0, 0.1562, 1.0, 0.3437, 1.0, 0.3438, 1.0, 0.3438, 1.0, 0.3437, 1.0, 0.3438, 0.5, 0.375, 0.5, 0.375, 0.5, 0.3438, 0.5, 0.1562, 1.0, 0.1563, 1.0, 0.1562, 1.0, 0.1562, 1.0, 0.1562, 0.5, 0.1562, 1.0, 0.125, 1.0, 0.125, 0.5, 0.2187, 1.0, 0.25, 1.0, 0.25, 1.0, 0.2188, 1.0, 0.1875, 1.0, 0.2187, 1.0, 0.2188, 1.0, 0.1875, 1.0, 0.3125, 1.0, 0.3438, 1.0, 0.3438, 1.0, 0.3125, 1.0, 0.1562, 1.0, 0.1875, 1.0, 0.1875, 1.0, 0.1562, 1.0, 0.2813, 1.0, 0.3125, 1.0, 0.3125, 1.0, 0.2812, 1.0, 0.25, 1.0, 0.2813, 1.0, 0.2812, 1.0, 0.25, 1.0, 0.02827, 0.3418, 0.01461, 0.2968, 0.01461, 0.2968, 0.02827, 0.3418, 0.01, 0.25, 0.01461, 0.2032, 0.01461, 0.2032, 0.01, 0.25, 0.02827, 0.1582, 0.05045, 0.1167, 0.05045, 0.1167, 0.02827, 0.1582, 0.05045, 0.3833, 0.02827, 0.3418, 0.02827, 0.3418, 0.05045, 0.3833, 0.25, 1.0, 0.2188, 1.0, 0.2188, 1.0, 0.25, 1.0, 0.01461, 0.2032, 0.02827, 0.1582, 0.02827, 0.1582, 0.01461, 0.2032, 0.375, 0.5, 0.375, 1.0, 0.375, 1.0, 0.375, 0.5, 0.1562, 1.0, 0.125, 1.0, 0.125, 1.0, 0.1562, 1.0, 0.25, 1.0, 0.2812, 1.0, 0.2812, 1.0, 0.25, 1.0, 0.2812, 1.0, 0.3125, 1.0, 0.3125, 1.0, 0.2812, 1.0, 0.1562, 1.0, 0.1875, 1.0, 0.1875, 1.0, 0.1562, 1.0, 0.3125, 1.0, 0.3438, 1.0, 0.3438, 1.0, 0.3125, 1.0, 0.1875, 1.0, 0.2187, 1.0, 0.2187, 1.0, 0.1875, 1.0, 0.2187, 1.0, 0.25, 1.0, 0.25, 1.0, 0.2187, 1.0, 0.3438, 1.0, 0.3438, 1.0, 0.3438, 1.0, 0.3438, 1.0, 0.1562, 1.0, 0.1562, 1.0, 0.1562, 1.0, 0.1562, 1.0, 0.5, 1.0, 0.5312, 1.0, 0.5312, 1.0, 0.5, 1.0, 0.7813, 1.0, 0.8125, 1.0, 0.8125, 1.0, 0.7812, 1.0, 0.09375, 1.0, 0.125, 1.0, 0.125, 1.0, 0.09375, 1.0, 0.375, 1.0, 0.4062, 1.0, 0.4062, 1.0, 0.375, 1.0, 0.6562, 1.0, 0.6875, 1.0, 0.6875, 1.0, 0.6562, 1.0, 0.9375, 1.0, 0.9688, 1.0, 0.9688, 1.0, 0.9375, 1.0, 0.5312, 1.0, 0.5625, 1.0, 0.5625, 1.0, 0.5312, 1.0, 0.8125, 1.0, 0.8438, 1.0, 0.8438, 1.0, 0.8125, 1.0, 0.125, 1.0, 0.1562, 1.0, 0.1562, 1.0, 0.125, 1.0, 0.4062, 1.0, 0.4375, 1.0, 0.4375, 1.0, 0.4062, 1.0, 0.6875, 1.0, 0.7188, 1.0, 0.7188, 1.0, 0.6875, 1.0, 0.0, 1.0, 0.03125, 1.0, 0.03125, 1.0, 0.0, 1.0, 0.9688, 1.0, 1.0, 1.0, 1.0, 1.0, 0.9688, 1.0, 0.5625, 1.0, 0.5938, 1.0, 0.5938, 1.0, 0.5625, 1.0, 0.8438, 1.0, 0.875, 1.0, 0.875, 1.0, 0.8438, 1.0, 0.4375, 1.0, 0.4687, 1.0, 0.4688, 1.0, 0.4375, 1.0, 0.7188, 1.0, 0.75, 1.0, 0.75, 1.0, 0.7188, 1.0, 0.03125, 1.0, 0.0625, 1.0, 0.0625, 1.0, 0.03125, 1.0, 0.5938, 1.0, 0.625, 1.0, 0.625, 1.0, 0.5938, 1.0, 0.875, 1.0, 0.9062, 1.0, 0.9062, 1.0, 0.875, 1.0, 0.4687, 1.0, 0.5, 1.0, 0.5, 1.0, 0.4688, 1.0, 0.75, 1.0, 0.7813, 1.0, 0.7812, 1.0, 0.75, 1.0, 0.0625, 1.0, 0.09375, 1.0, 0.09375, 1.0, 0.0625, 1.0, 0.3438, 1.0, 0.375, 1.0, 0.375, 1.0, 0.3437, 1.0, 0.625, 1.0, 0.6562, 1.0, 0.6562, 1.0, 0.625, 1.0, 0.9062, 1.0, 0.9375, 1.0, 0.9375, 1.0, 0.9062, 1.0, 0.1562, 1.0, 0.1562, 1.0, 0.1562, 1.0, 0.1562, 1.0, 0.3438, 1.0, 0.3437, 1.0, 0.3438, 1.0, 0.3438, 1.0, 0.1562, 1.0, 0.1562, 1.0, 0.1562, 1.0, 0.1562, 1.0, 0.1562, 1.0, 0.1562, 1.0, 0.1562, 1.0, 0.1562, 1.0, 0.25, 1.0, 0.2812, 1.0, 0.2812, 1.0, 0.25, 1.0, 0.2812, 1.0, 0.3125, 1.0, 0.3125, 1.0, 0.2812, 1.0, 0.1562, 1.0, 0.1875, 1.0, 0.1875, 1.0, 0.1562, 1.0, 0.3125, 1.0, 0.3438, 1.0, 0.3438, 1.0, 0.3125, 1.0, 0.1875, 1.0, 0.2187, 1.0, 0.2187, 1.0, 0.1875, 1.0, 0.2187, 1.0, 0.25, 1.0, 0.25, 1.0, 0.2187, 1.0, 0.3438, 1.0, 0.3438, 1.0, 0.3438, 1.0, 0.3438, 1.0, 0.5, 1.0, 0.5312, 1.0, 0.5312, 1.0, 0.5, 1.0, 0.7812, 1.0, 0.8125, 1.0, 0.8125, 1.0, 0.7812, 1.0, 0.09375, 1.0, 0.125, 1.0, 0.125, 1.0, 0.09375, 1.0, 0.375, 1.0, 0.4062, 1.0, 0.4062, 1.0, 0.375, 1.0, 0.6562, 1.0, 0.6875, 1.0, 0.6875, 1.0, 0.6562, 1.0, 0.9375, 1.0, 0.9688, 1.0, 0.9688, 1.0, 0.9375, 1.0, 0.5312, 1.0, 0.5625, 1.0, 0.5625, 1.0, 0.5312, 1.0, 0.8125, 1.0, 0.8438, 1.0, 0.8437, 1.0, 0.8125, 1.0, 0.125, 1.0, 0.1562, 1.0, 0.1562, 1.0, 0.125, 1.0, 0.4062, 1.0, 0.4375, 1.0, 0.4375, 1.0, 0.4062, 1.0, 0.6875, 1.0, 0.7188, 1.0, 0.7187, 1.0, 0.6875, 1.0, 0.0, 1.0, 0.03125, 1.0, 0.03125, 1.0, 0.0, 1.0, 0.9688, 1.0, 1.0, 1.0, 1.0, 1.0, 0.9688, 1.0, 0.5625, 1.0, 0.5938, 1.0, 0.5938, 1.0, 0.5625, 1.0, 0.8438, 1.0, 0.875, 1.0, 0.875, 1.0, 0.8437, 1.0, 0.4375, 1.0, 0.4688, 1.0, 0.4688, 1.0, 0.4375, 1.0, 0.7188, 1.0, 0.75, 1.0, 0.75, 1.0, 0.7187, 1.0, 0.03125, 1.0, 0.0625, 1.0, 0.0625, 1.0, 0.03125, 1.0, 0.5938, 1.0, 0.625, 1.0, 0.625, 1.0, 0.5938, 1.0, 0.875, 1.0, 0.9062, 1.0, 0.9062, 1.0, 0.875, 1.0, 0.4688, 1.0, 0.5, 1.0, 0.5, 1.0, 0.4688, 1.0, 0.75, 1.0, 0.7812, 1.0, 0.7812, 1.0, 0.75, 1.0, 0.0625, 1.0, 0.09375, 1.0, 0.09375, 1.0, 0.0625, 1.0, 0.3437, 1.0, 0.375, 1.0, 0.375, 1.0, 0.3438, 1.0, 0.625, 1.0, 0.6562, 1.0, 0.6562, 1.0, 0.625, 1.0, 0.9062, 1.0, 0.9375, 1.0, 0.9375, 1.0, 0.9062, 1.0, 0.3437, 1.0, 0.3438, 1.0, 0.3438, 1.0, 0.3438, 1.0, 0.1562, 1.0, 0.1562, 1.0, 0.1562, 1.0, 0.1562, 1.0, 0.1562, 1.0, 0.1562, 1.0, 0.1562, 1.0, 0.1562, 1.0, 0.25, 1.0, 0.2812, 1.0, 0.2813, 1.0, 0.25, 1.0, 0.2812, 1.0, 0.3125, 1.0, 0.3125, 1.0, 0.2813, 1.0, 0.1562, 1.0, 0.1875, 1.0, 0.1875, 1.0, 0.1562, 1.0, 0.3125, 1.0, 0.3438, 1.0, 0.3438, 1.0, 0.3125, 1.0, 0.1875, 1.0, 0.2187, 1.0, 0.2188, 1.0, 0.1875, 1.0, 0.2187, 1.0, 0.25, 1.0, 0.25, 1.0, 0.2188, 1.0, 0.3438, 1.0, 0.3438, 1.0, 0.3438, 1.0, 0.3438, 1.0, 0.5, 1.0, 0.5312, 1.0, 0.5312, 1.0, 0.5, 1.0, 0.7812, 1.0, 0.8125, 1.0, 0.8125, 1.0, 0.7812, 1.0, 0.09375, 1.0, 0.125, 1.0, 0.125, 1.0, 0.09375, 1.0, 0.375, 1.0, 0.4062, 1.0, 0.4062, 1.0, 0.375, 1.0, 0.6562, 1.0, 0.6875, 1.0, 0.6875, 1.0, 0.6562, 1.0, 0.9375, 1.0, 0.9688, 1.0, 0.9688, 1.0, 0.9375, 1.0, 0.5312, 1.0, 0.5625, 1.0, 0.5625, 1.0, 0.5312, 1.0, 0.8125, 1.0, 0.8437, 1.0, 0.8437, 1.0, 0.8125, 1.0, 0.125, 1.0, 0.1562, 1.0, 0.1562, 1.0, 0.125, 1.0, 0.4062, 1.0, 0.4375, 1.0, 0.4375, 1.0, 0.4062, 1.0, 0.6875, 1.0, 0.7187, 1.0, 0.7187, 1.0, 0.6875, 1.0, 0.0, 1.0, 0.03125, 1.0, 0.03125, 1.0, 0.0, 1.0, 0.9688, 1.0, 1.0, 1.0, 1.0, 1.0, 0.9688, 1.0, 0.5625, 1.0, 0.5938, 1.0, 0.5938, 1.0, 0.5625, 1.0, 0.8437, 1.0, 0.875, 1.0, 0.875, 1.0, 0.8437, 1.0, 0.4375, 1.0, 0.4688, 1.0, 0.4688, 1.0, 0.4375, 1.0, 0.7187, 1.0, 0.75, 1.0, 0.75, 1.0, 0.7187, 1.0, 0.03125, 1.0, 0.0625, 1.0, 0.0625, 1.0, 0.03125, 1.0, 0.5938, 1.0, 0.625, 1.0, 0.625, 1.0, 0.5938, 1.0, 0.875, 1.0, 0.9062, 1.0, 0.9062, 1.0, 0.875, 1.0, 0.4688, 1.0, 0.5, 1.0, 0.5, 1.0, 0.4688, 1.0, 0.75, 1.0, 0.7812, 1.0, 0.7812, 1.0, 0.75, 1.0, 0.0625, 1.0, 0.09375, 1.0, 0.09375, 1.0, 0.0625, 1.0, 0.3438, 1.0, 0.375, 1.0, 0.375, 1.0, 0.3438, 1.0, 0.625, 1.0, 0.6562, 1.0, 0.6562, 1.0, 0.625, 1.0, 0.9062, 1.0, 0.9375, 1.0, 0.9375, 1.0, 0.9062, 1.0, 0.3438, 1.0, 0.3438, 1.0, 0.3438, 1.0, 0.3438, 1.0, 0.1562, 1.0, 0.1562, 1.0, 0.1562, 1.0, 0.1562, 1.0, 0.1562, 1.0, 0.1562, 1.0, 0.1562, 1.0, 0.1562, 1.0, 0.25, 1.0, 0.2813, 1.0, 0.2813, 1.0, 0.25, 1.0, 0.2813, 1.0, 0.3125, 1.0, 0.3125, 1.0, 0.2813, 1.0, 0.1562, 1.0, 0.1875, 1.0, 0.1875, 1.0, 0.1562, 1.0, 0.3125, 1.0, 0.3438, 1.0, 0.3438, 1.0, 0.3125, 1.0, 0.1875, 1.0, 0.2188, 1.0, 0.2187, 1.0, 0.1875, 1.0, 0.2188, 1.0, 0.25, 1.0, 0.25, 1.0, 0.2187, 1.0, 0.3438, 1.0, 0.3438, 1.0, 0.3438, 1.0, 0.3438, 1.0, 0.5, 1.0, 0.5312, 1.0, 0.5312, 1.0, 0.5, 1.0, 0.7812, 1.0, 0.8125, 1.0, 0.8125, 1.0, 0.7812, 1.0, 0.09375, 1.0, 0.125, 1.0, 0.125, 1.0, 0.09375, 1.0, 0.375, 1.0, 0.4062, 1.0, 0.4063, 1.0, 0.375, 1.0, 0.6562, 1.0, 0.6875, 1.0, 0.6875, 1.0, 0.6562, 1.0, 0.9375, 1.0, 0.9688, 1.0, 0.9688, 1.0, 0.9375, 1.0, 0.5312, 1.0, 0.5625, 1.0, 0.5625, 1.0, 0.5312, 1.0, 0.8125, 1.0, 0.8437, 1.0, 0.8438, 1.0, 0.8125, 1.0, 0.125, 1.0, 0.1562, 1.0, 0.1562, 1.0, 0.125, 1.0, 0.4062, 1.0, 0.4375, 1.0, 0.4375, 1.0, 0.4063, 1.0, 0.6875, 1.0, 0.7187, 1.0, 0.7188, 1.0, 0.6875, 1.0, 0.0, 1.0, 0.03125, 1.0, 0.03125, 1.0, 0.0, 1.0, 0.9688, 1.0, 1.0, 1.0, 1.0, 1.0, 0.9688, 1.0, 0.5625, 1.0, 0.5938, 1.0, 0.5938, 1.0, 0.5625, 1.0, 0.8437, 1.0, 0.875, 1.0, 0.875, 1.0, 0.8438, 1.0, 0.4375, 1.0, 0.4688, 1.0, 0.4688, 1.0, 0.4375, 1.0, 0.7187, 1.0, 0.75, 1.0, 0.75, 1.0, 0.7188, 1.0, 0.03125, 1.0, 0.0625, 1.0, 0.0625, 1.0, 0.03125, 1.0, 0.5938, 1.0, 0.625, 1.0, 0.625, 1.0, 0.5938, 1.0, 0.875, 1.0, 0.9062, 1.0, 0.9062, 1.0, 0.875, 1.0, 0.4688, 1.0, 0.5, 1.0, 0.5, 1.0, 0.4688, 1.0, 0.75, 1.0, 0.7812, 1.0, 0.7812, 1.0, 0.75, 1.0, 0.0625, 1.0, 0.09375, 1.0, 0.09375, 1.0, 0.0625, 1.0, 0.3438, 1.0, 0.375, 1.0, 0.375, 1.0, 0.3438, 1.0, 0.625, 1.0, 0.6562, 1.0, 0.6562, 1.0, 0.625, 1.0, 0.9062, 1.0, 0.9375, 1.0, 0.9375, 1.0, 0.9062, 1.0, 0.3438, 1.0, 0.3438, 1.0, 0.3438, 1.0, 0.3438, 1.0, 0.3438, 1.0, 0.3438, 1.0, 0.3438, 1.0, 0.3438, 1.0, 0.9062, 1.0, 0.9375, 1.0, 0.9375, 1.0, 0.9062, 1.0, 0.625, 1.0, 0.6562, 1.0, 0.6562, 1.0, 0.625, 1.0, 0.3438, 1.0, 0.375, 1.0, 0.375, 1.0, 0.3438, 1.0, 0.0625, 1.0, 0.09375, 1.0, 0.09375, 1.0, 0.0625, 1.0, 0.75, 1.0, 0.7813, 1.0, 0.7813, 1.0, 0.75, 1.0, 0.4688, 1.0, 0.5, 1.0, 0.5, 1.0, 0.4687, 1.0, 0.875, 1.0, 0.9062, 1.0, 0.9062, 1.0, 0.875, 1.0, 0.5938, 1.0, 0.625, 1.0, 0.625, 1.0, 0.5938, 1.0, 0.03125, 1.0, 0.0625, 1.0, 0.0625, 1.0, 0.03125, 1.0, 0.7188, 1.0, 0.75, 1.0, 0.75, 1.0, 0.7188, 1.0, 0.4375, 1.0, 0.4688, 1.0, 0.4687, 1.0, 0.4375, 1.0, 0.8437, 1.0, 0.875, 1.0, 0.875, 1.0, 0.8438, 1.0, 0.5625, 1.0, 0.5938, 1.0, 0.5938, 1.0, 0.5625, 1.0, 0.9687, 1.0, 1.0, 1.0, 1.0, 1.0, 0.9688, 1.0, 0.0, 1.0, 0.03125, 1.0, 0.03125, 1.0, 0.0, 1.0, 0.6875, 1.0, 0.7188, 1.0, 0.7188, 1.0, 0.6875, 1.0, 0.4062, 1.0, 0.4375, 1.0, 0.4375, 1.0, 0.4062, 1.0, 0.125, 1.0, 0.1562, 1.0, 0.1562, 1.0, 0.125, 1.0, 0.8125, 1.0, 0.8437, 1.0, 0.8438, 1.0, 0.8125, 1.0, 0.5312, 1.0, 0.5625, 1.0, 0.5625, 1.0, 0.5312, 1.0, 0.9375, 1.0, 0.9687, 1.0, 0.9688, 1.0, 0.9375, 1.0, 0.6562, 1.0, 0.6875, 1.0, 0.6875, 1.0, 0.6562, 1.0, 0.375, 1.0, 0.4062, 1.0, 0.4062, 1.0, 0.375, 1.0, 0.09375, 1.0, 0.125, 1.0, 0.125, 1.0, 0.09375, 1.0, 0.7813, 1.0, 0.8125, 1.0, 0.8125, 1.0, 0.7813, 1.0, 0.5, 1.0, 0.5312, 1.0, 0.5312, 1.0, 0.5, 1.0, 0.3438, 1.0, 0.3438, 1.0, 0.3438, 1.0, 0.3438, 1.0, 0.2188, 1.0, 0.25, 1.0, 0.25, 1.0, 0.2187, 1.0, 0.1875, 1.0, 0.2188, 1.0, 0.2187, 1.0, 0.1875, 1.0, 0.3125, 1.0, 0.3438, 1.0, 0.3438, 1.0, 0.3125, 1.0, 0.1562, 1.0, 0.1875, 1.0, 0.1875, 1.0, 0.1562, 1.0, 0.2812, 1.0, 0.3125, 1.0, 0.3125, 1.0, 0.2812, 1.0, 0.25, 1.0, 0.2812, 1.0, 0.2812, 1.0, 0.25, 1.0, 0.1562, 1.0, 0.1562, 1.0, 0.1562, 1.0, 0.1562, 1.0, 0.1562, 1.0, 0.1562, 1.0, 0.1562, 1.0, 0.1562, 1.0, 0.1562, 1.0, 0.1562, 1.0, 0.1562, 1.0, 0.1562, 1.0, 0.3438, 1.0, 0.3438, 1.0, 0.3438, 1.0, 0.3438, 1.0, 0.3438, 1.0, 0.3438, 1.0, 0.3438, 1.0, 0.3438, 1.0, 0.1562, 1.0, 0.1562, 1.0, 0.1563, 1.0, 0.1562, 1.0, 0.3438, 1.0, 0.3438, 1.0, 0.3438, 1.0, 0.3438, 1.0, 0.1562, 1.0, 0.1562, 1.0, 0.1562, 1.0, 0.1563, 1.0, 0.3438, 1.0, 0.3438, 1.0, 0.3438, 1.0, 0.3438, 1.0, 0.1562, 1.0, 0.1562, 1.0, 0.1563, 1.0, 0.1562, 1.0, 0.1562, 1.0, 0.1562, 1.0, 0.1562, 1.0, 0.1563, 1.0, 0.3438, 1.0, 0.3438, 1.0, 0.3438, 1.0, 0.3438, 1.0, 0.1562, 1.0, 0.125, 1.0, 0.125, 1.0, 0.1562, 1.0, 0.375, 0.5, 0.375, 1.0, 0.375, 1.0, 0.375, 0.5, 0.0, 0.0, 0.0, 0.0, 0.0, 0.0, 0.0, 0.0, 0.5504, 0.1167, 0.5803, 0.08029, 0.5803, 0.08029, 0.5504, 0.1167, 0.5283, 0.3418, 0.5146, 0.2968, 0.5146, 0.2968, 0.5283, 0.3418, 0.125, 1.0, 0.125, 0.5, 0.125, 0.5, 0.125, 1.0, 0.0, 0.0, 0.0, 0.0, 0.0, 0.0, 0.0, 0.0, 0.375, 1.0, 0.3438, 1.0, 0.3437, 1.0, 0.375, 1.0, 0.51, 0.25, 0.5146, 0.2032, 0.5146, 0.2032, 0.51, 0.25, 0.0, 0.0, 0.0, 0.0, 0.0, 0.0, 0.0, 0.0, 0.3438, 1.0, 0.3438, 1.0, 0.3438, 1.0, 0.3438, 1.0, 0.0, 0.0, 0.0, 0.0, 0.0, 0.0, 0.0, 0.0, 0.0, 0.0, 0.0, 0.0, 0.0, 0.0, 0.0, 0.0, 0.5283, 0.1582, 0.5504, 0.1167, 0.5504, 0.1167, 0.5283, 0.1582, 0.5504, 0.3833, 0.5283, 0.3418, 0.5283, 0.3418, 0.5504, 0.3833, 0.0, 0.0, 0.0, 0.0, 0.0, 0.0, 0.0, 0.0, 0.0, 0.0, 0.0, 0.0, 0.0, 0.0, 0.0, 0.0, 0.5146, 0.2968, 0.51, 0.25, 0.51, 0.25, 0.5146, 0.2968, 0.0, 0.0, 0.0, 0.0, 0.0, 0.0, 0.0, 0.0, 0.1562, 1.0, 0.1562, 1.0, 0.1562, 1.0, 0.1563, 1.0, 0.5146, 0.2032, 0.5283, 0.1582, 0.5283, 0.1582, 0.5146, 0.2032, 0.5803, 0.4197, 0.5504, 0.3833, 0.5504, 0.3833, 0.5803, 0.4197, 0.1562, 1.0, 0.1562, 1.0, 0.1562, 1.0, 0.1562, 1.0, 0.3438, 1.0, 0.3438, 1.0, 0.3438, 1.0, 0.3438, 1.0, 0.3438, 1.0, 0.3438, 1.0, 0.3438, 1.0, 0.3438, 1.0, 0.1562, 1.0, 0.1563, 1.0, 0.1562, 1.0, 0.1562, 1.0, 0.3438, 1.0, 0.3438, 1.0, 0.3438, 1.0, 0.3438, 1.0, 0.1563, 1.0, 0.1562, 1.0, 0.1562, 1.0, 0.1562, 1.0, 0.3438, 1.0, 0.3438, 1.0, 0.3438, 1.0, 0.3438, 1.0, 0.1562, 1.0, 0.1563, 1.0, 0.1562, 1.0, 0.1562, 1.0, 0.1563, 1.0, 0.1562, 1.0, 0.1562, 1.0, 0.1562, 1.0, 0.3438, 1.0, 0.3438, 1.0, 0.3438, 1.0, 0.3438, 1.0, 0.1562, 1.0, 0.125, 1.0, 0.125, 1.0, 0.1562, 1.0, 0.375, 0.5, 0.375, 1.0, 0.375, 1.0, 0.375, 0.5, 0.0, 0.0, 0.0, 0.0, 0.0, 0.0, 0.0, 0.0, 0.5283, 0.3418, 0.5504, 0.3833, 0.5504, 0.3833, 0.5283, 0.3418, 0.5504, 0.3833, 0.5803, 0.4197, 0.5803, 0.4197, 0.5504, 0.3833, 0.125, 1.0, 0.125, 0.5, 0.125, 0.5, 0.125, 1.0, 0.0, 0.0, 0.0, 0.0, 0.0, 0.0, 0.0, 0.0, 0.375, 1.0, 0.3437, 1.0, 0.3437, 1.0, 0.375, 1.0, 0.5504, 0.1167, 0.5803, 0.08029, 0.5803, 0.08029, 0.5504, 0.1167, 0.0, 0.0, 0.0, 0.0, 0.0, 0.0, 0.0, 0.0, 0.3438, 1.0, 0.3438, 1.0, 0.3438, 1.0, 0.3438, 1.0, 0.0, 0.0, 0.0, 0.0, 0.0, 0.0, 0.0, 0.0, 0.0, 0.0, 0.0, 0.0, 0.0, 0.0, 0.0, 0.0, 0.5504, 0.1167, 0.5283, 0.1582, 0.5283, 0.1582, 0.5504, 0.1167, 0.5283, 0.1582, 0.5146, 0.2032, 0.5146, 0.2032, 0.5283, 0.1582, 0.0, 0.0, 0.0, 0.0, 0.0, 0.0, 0.0, 0.0, 0.0, 0.0, 0.0, 0.0, 0.0, 0.0, 0.0, 0.0, 0.375, 0.5, 0.375, 0.5, 0.375, 0.5, 0.375, 0.5, 0.0, 0.0, 0.0, 0.0, 0.0, 0.0, 0.0, 0.0, 0.1563, 1.0, 0.1562, 1.0, 0.1562, 1.0, 0.1562, 1.0, 0.5146, 0.2968, 0.51, 0.25, 0.51, 0.25, 0.5146, 0.2968, 0.5146, 0.2968, 0.5283, 0.3418, 0.5283, 0.3418, 0.5146, 0.2968, 0.5504, 0.1167, 0.5803, 0.08029, 0.5803, 0.08029, 0.5504, 0.1167, 0.5283, 0.3418, 0.5146, 0.2968, 0.5146, 0.2968, 0.5283, 0.3418, 0.51, 0.25, 0.5146, 0.2032, 0.5146, 0.2032, 0.51, 0.25, 0.5283, 0.1582, 0.5504, 0.1167, 0.5504, 0.1167, 0.5283, 0.1582, 0.5504, 0.3833, 0.5283, 0.3418, 0.5283, 0.3418, 0.5504, 0.3833, 0.5146, 0.2968, 0.51, 0.25, 0.51, 0.25, 0.5146, 0.2968, 0.5146, 0.2032, 0.5283, 0.1582, 0.5283, 0.1582, 0.5146, 0.2032, 0.5803, 0.4197, 0.5504, 0.3833, 0.5504, 0.3833, 0.5803, 0.4197, 0.5283, 0.3418, 0.5146, 0.2968, 0.5146, 0.2968, 0.5283, 0.3418, 0.5146, 0.2032, 0.5283, 0.1582, 0.5283, 0.1582, 0.5146, 0.2032, 0.5146, 0.2032, 0.51, 0.25, 0.51, 0.25, 0.5146, 0.2032, 0.5283, 0.1582, 0.5504, 0.1167, 0.5504, 0.1167, 0.5283, 0.1582, 0.5803, 0.4197, 0.5504, 0.3833, 0.5504, 0.3833, 0.5803, 0.4197, 0.5504, 0.3833, 0.5283, 0.3418, 0.5283, 0.3418, 0.5504, 0.3833, 0.51, 0.25, 0.5146, 0.2968, 0.5146, 0.2968, 0.51, 0.25, 0.125, 0.5, 0.125, 0.5, 0.125, 0.5, 0.125, 0.5, 0.5803, 0.08029, 0.5504, 0.1167, 0.5504, 0.1167, 0.5803, 0.08029, 0.51, 0.25, 0.5146, 0.2032, 0.5146, 0.2032, 0.51, 0.25, 0.5803, 0.4197, 0.5504, 0.3833, 0.5504, 0.3833, 0.5803, 0.4197, 0.5146, 0.2032, 0.5283, 0.1582, 0.5283, 0.1582, 0.5146, 0.2032, 0.5146, 0.2968, 0.51, 0.25, 0.51, 0.25, 0.5146, 0.2968, 0.5504, 0.3833, 0.5283, 0.3418, 0.5283, 0.3418, 0.5504, 0.3833, 0.5283, 0.1582, 0.5504, 0.1167, 0.5504, 0.1167, 0.5283, 0.1582, 0.51, 0.25, 0.5146, 0.2032, 0.5146, 0.2032, 0.51, 0.25, 0.5283, 0.3418, 0.5146, 0.2968, 0.5146, 0.2968, 0.5283, 0.3418, 0.5504, 0.1167, 0.5803, 0.08029, 0.5803, 0.08029, 0.5504, 0.1167, 0.5504, 0.3833, 0.5283, 0.3418, 0.5283, 0.3418, 0.5504, 0.3833, 0.3125, 0.5, 0.2812, 0.5, 0.2812, 0.5, 0.3125, 0.5, 0.125, 0.5, 0.125, 0.5, 0.125, 0.5, 0.125, 0.5, 0.1562, 0.5, 0.125, 0.5, 0.125, 0.5, 0.1562, 0.5, 0.51, 0.25, 0.5146, 0.2032, 0.5146, 0.2032, 0.51, 0.25, 0.375, 0.5, 0.3438, 0.5, 0.3438, 0.5, 0.375, 0.5, 0.2188, 0.5, 0.1875, 0.5, 0.1875, 0.5, 0.2188, 0.5, 0.5146, 0.2968, 0.51, 0.25, 0.51, 0.25, 0.5146, 0.2968, 0.5504, 0.1167, 0.5803, 0.08029, 0.5803, 0.08029, 0.5504, 0.1167, 0.2812, 0.5, 0.25, 0.5, 0.25, 0.5, 0.2812, 0.5, 0.2812, 0.5, 0.25, 0.5, 0.25, 0.5, 0.2812, 0.5, 0.5504, 0.3833, 0.5283, 0.3418, 0.5283, 0.3418, 0.5504, 0.3833, 0.5803, 0.4197, 0.5504, 0.3833, 0.5504, 0.3833, 0.5803, 0.4197, 0.2188, 0.5, 0.1875, 0.5, 0.1875, 0.5, 0.2188, 0.5, 0.375, 0.5, 0.3438, 0.5, 0.3438, 0.5, 0.375, 0.5, 0.5146, 0.2032, 0.51, 0.25, 0.51, 0.25, 0.5146, 0.2032, 0.1562, 0.5, 0.125, 0.5, 0.125, 0.5, 0.1562, 0.5, 0.125, 0.5, 0.125, 0.5, 0.125, 0.5, 0.125, 0.5, 0.3125, 0.5, 0.2812, 0.5, 0.2812, 0.5, 0.3125, 0.5, 0.5283, 0.1582, 0.5504, 0.1167, 0.5504, 0.1167, 0.5283, 0.1582, 0.5146, 0.2032, 0.5283, 0.1582, 0.5283, 0.1582, 0.5146, 0.2032, 0.375, 0.5, 0.375, 0.5, 0.375, 0.5, 0.375, 0.5, 0.3438, 0.5, 0.3125, 0.5, 0.3125, 0.5, 0.3438, 0.5, 0.1875, 0.5, 0.1562, 0.5, 0.1562, 0.5, 0.1875, 0.5, 0.375, 0.5, 0.375, 0.5, 0.375, 0.5, 0.375, 0.5, 0.5283, 0.3418, 0.5146, 0.2968, 0.5146, 0.2968, 0.5283, 0.3418, 0.5146, 0.2968, 0.5283, 0.3418, 0.5283, 0.3418, 0.5146, 0.2968, 0.25, 0.5, 0.2188, 0.5, 0.2188, 0.5, 0.25, 0.5, 0.5504, 0.1167, 0.5803, 0.08029, 0.5803, 0.08029, 0.5504, 0.1167, 0.5146, 0.2968, 0.51, 0.25, 0.51, 0.25, 0.5146, 0.2968, 0.51, 0.25, 0.5146, 0.2032, 0.5146, 0.2032, 0.51, 0.25, 0.5504, 0.3833, 0.5283, 0.3418, 0.5283, 0.3418, 0.5504, 0.3833, 0.5283, 0.3418, 0.5146, 0.2968, 0.5146, 0.2968, 0.5283, 0.3418, 0.5146, 0.2032, 0.5283, 0.1582, 0.5283, 0.1582, 0.5146, 0.2032, 0.5283, 0.1582, 0.5504, 0.1167, 0.5504, 0.1167, 0.5283, 0.1582, 0.5803, 0.4197, 0.5504, 0.3833, 0.5504, 0.3833, 0.5803, 0.4197, 0.125, 0.5, 0.125, 0.5, 0.125, 0.5, 0.125, 0.5, 0.5283, 0.1582, 0.5146, 0.2032, 0.5146, 0.2032, 0.5283, 0.1582, 0.51, 0.25, 0.5146, 0.2032, 0.5146, 0.2032, 0.51, 0.25, 0.5504, 0.1167, 0.5283, 0.1582, 0.5283, 0.1582, 0.5504, 0.1167, 0.5803, 0.08029, 0.5504, 0.1167, 0.5504, 0.1167, 0.5803, 0.08029, 0.5504, 0.3833, 0.5803, 0.4197, 0.5803, 0.4197, 0.5504, 0.3833, 0.5146, 0.2968, 0.51, 0.25, 0.51, 0.25, 0.5146, 0.2968, 0.5283, 0.3418, 0.5504, 0.3833, 0.5504, 0.3833, 0.5283, 0.3418, 0.51, 0.25, 0.5146, 0.2968, 0.5146, 0.2968, 0.51, 0.25, 0.5504, 0.1167, 0.5803, 0.08029, 0.5803, 0.08029, 0.5504, 0.1167, 0.125, 0.5, 0.125, 0.5, 0.125, 0.5, 0.125, 0.5, 0.5504, 0.1167, 0.5803, 0.08029, 0.5803, 0.08029, 0.5504, 0.1167, 0.5283, 0.3418, 0.5504, 0.3833, 0.5504, 0.3833, 0.5283, 0.3418, 0.5803, 0.4197, 0.5504, 0.3833, 0.5504, 0.3833, 0.5803, 0.4197, 0.5146, 0.2968, 0.5283, 0.3418, 0.5283, 0.3418, 0.5146, 0.2968, 0.5146, 0.2032, 0.5283, 0.1582, 0.5283, 0.1582, 0.5146, 0.2032, 0.375, 0.5, 0.375, 0.5, 0.375, 0.5, 0.375, 0.5, 0.5283, 0.1582, 0.5146, 0.2032, 0.5146, 0.2032, 0.5283, 0.1582, 0.5146, 0.2968, 0.51, 0.25, 0.51, 0.25, 0.5146, 0.2968, 0.25, 0.5, 0.2188, 0.5, 0.2188, 0.5, 0.25, 0.5, 0.375, 0.5, 0.375, 0.5, 0.375, 0.5, 0.375, 0.5, 0.1875, 0.5, 0.1562, 0.5, 0.1562, 0.5, 0.1875, 0.5, 0.3438, 0.5, 0.3125, 0.5, 0.3125, 0.5, 0.3438, 0.5, 0.375, 0.5, 0.375, 0.5, 0.375, 0.5, 0.375, 0.5, 0.3125, 0.5, 0.2812, 0.5, 0.2812, 0.5, 0.3125, 0.5, 0.125, 0.5, 0.125, 0.5, 0.125, 0.5, 0.125, 0.5, 0.1562, 0.5, 0.125, 0.5, 0.125, 0.5, 0.1562, 0.5, 0.375, 0.5, 0.3438, 0.5, 0.3438, 0.5, 0.375, 0.5, 0.2188, 0.5, 0.1875, 0.5, 0.1875, 0.5, 0.2188, 0.5, 0.2812, 0.5, 0.25, 0.5, 0.25, 0.5, 0.2812, 0.5, 0.5146, 0.2032, 0.5283, 0.1582, 0.5283, 0.1582, 0.5146, 0.2032, 0.375, 0.5, 0.375, 0.5, 0.375, 0.5, 0.375, 0.5, 0.5146, 0.2032, 0.51, 0.25, 0.51, 0.25, 0.5146, 0.2032, 0.5146, 0.2968, 0.51, 0.25, 0.51, 0.25, 0.5146, 0.2968, 0.5283, 0.3418, 0.5504, 0.3833, 0.5504, 0.3833, 0.5283, 0.3418, 0.5504, 0.3833, 0.5283, 0.3418, 0.5283, 0.3418, 0.5504, 0.3833, 0.5146, 0.2968, 0.5283, 0.3418, 0.5283, 0.3418, 0.5146, 0.2968, 0.5283, 0.1582, 0.5504, 0.1167, 0.5504, 0.1167, 0.5283, 0.1582, 0.5146, 0.2032, 0.51, 0.25, 0.51, 0.25, 0.5146, 0.2032, 0.5283, 0.3418, 0.5146, 0.2968, 0.5146, 0.2968, 0.5283, 0.3418, 0.125, 0.5, 0.125, 0.5, 0.125, 0.5, 0.125, 0.5, 0.51, 0.25, 0.5146, 0.2968, 0.5146, 0.2968, 0.51, 0.25, 0.51, 0.25, 0.5146, 0.2032, 0.5146, 0.2032, 0.51, 0.25, 0.5803, 0.08029, 0.5504, 0.1167, 0.5504, 0.1167, 0.5803, 0.08029, 0.5283, 0.1582, 0.5504, 0.1167, 0.5504, 0.1167, 0.5283, 0.1582, 0.5504, 0.3833, 0.5803, 0.4197, 0.5803, 0.4197, 0.5504, 0.3833, 0.5504, 0.3833, 0.5283, 0.3418, 0.5283, 0.3418, 0.5504, 0.3833, 0.5504, 0.1167, 0.5283, 0.1582, 0.5283, 0.1582, 0.5504, 0.1167, 0.5803, 0.4197, 0.5504, 0.3833, 0.5504, 0.3833, 0.5803, 0.4197, 0.51, 0.25, 0.5146, 0.2968, 0.5146, 0.2968, 0.51, 0.25, 0.5146, 0.2032, 0.5283, 0.1582, 0.5283, 0.1582, 0.5146, 0.2032, 0.375, 0.5, 0.375, 0.5, 0.375, 0.5, 0.375, 0.5, 0.5146, 0.2032, 0.51, 0.25, 0.51, 0.25, 0.5146, 0.2032, 0.5146, 0.2968, 0.51, 0.25, 0.51, 0.25, 0.5146, 0.2968, 0.5283, 0.3418, 0.5504, 0.3833, 0.5504, 0.3833, 0.5283, 0.3418, 0.5504, 0.3833, 0.5283, 0.3418, 0.5283, 0.3418, 0.5504, 0.3833, 0.51, 0.25, 0.5146, 0.2968, 0.5146, 0.2968, 0.51, 0.25, 0.5803, 0.4197, 0.5504, 0.3833, 0.5504, 0.3833, 0.5803, 0.4197, 0.5803, 0.08029, 0.5504, 0.1167, 0.5504, 0.1167, 0.5803, 0.08029, 0.5504, 0.1167, 0.5803, 0.08029, 0.5803, 0.08029, 0.5504, 0.1167, 0.5504, 0.3833, 0.5803, 0.4197, 0.5803, 0.4197, 0.5504, 0.3833, 0.5283, 0.3418, 0.5146, 0.2968, 0.5146, 0.2968, 0.5283, 0.3418, 0.5504, 0.1167, 0.5283, 0.1582, 0.5283, 0.1582, 0.5504, 0.1167, 0.125, 0.5, 0.125, 0.5, 0.125, 0.5, 0.125, 0.5, 0.51, 0.25, 0.5146, 0.2032, 0.5146, 0.2032, 0.51, 0.25, 0.5283, 0.1582, 0.5146, 0.2032, 0.5146, 0.2032, 0.5283, 0.1582, 0.5803, 0.4197, 0.5504, 0.3833, 0.5504, 0.3833, 0.5803, 0.4197, 0.5283, 0.1582, 0.5504, 0.1167, 0.5504, 0.1167, 0.5283, 0.1582, 0.5146, 0.2032, 0.5283, 0.1582, 0.5283, 0.1582, 0.5146, 0.2032, 0.5283, 0.3418, 0.5146, 0.2968, 0.5146, 0.2968, 0.5283, 0.3418, 0.5504, 0.3833, 0.5283, 0.3418, 0.5283, 0.3418, 0.5504, 0.3833, 0.51, 0.25, 0.5146, 0.2032, 0.5146, 0.2032, 0.51, 0.25, 0.5146, 0.2968, 0.51, 0.25, 0.51, 0.25, 0.5146, 0.2968, 0.5504, 0.1167, 0.5803, 0.08029, 0.5803, 0.08029, 0.5504, 0.1167, 0.5803, 0.08029, 0.5504, 0.1167, 0.5504, 0.1167, 0.5803, 0.08029, 0.5504, 0.1167, 0.5803, 0.08029, 0.5803, 0.08029, 0.5504, 0.1167, 0.5504, 0.3833, 0.5803, 0.4197, 0.5803, 0.4197, 0.5504, 0.3833, 0.5283, 0.3418, 0.5146, 0.2968, 0.5146, 0.2968, 0.5283, 0.3418, 0.5504, 0.1167, 0.5283, 0.1582, 0.5283, 0.1582, 0.5504, 0.1167, 0.125, 0.5, 0.125, 0.5, 0.125, 0.5, 0.125, 0.5, 0.51, 0.25, 0.5146, 0.2032, 0.5146, 0.2032, 0.51, 0.25, 0.5283, 0.1582, 0.5146, 0.2032, 0.5146, 0.2032, 0.5283, 0.1582, 0.5283, 0.1582, 0.5504, 0.1167, 0.5504, 0.1167, 0.5283, 0.1582, 0.5146, 0.2968, 0.5283, 0.3418, 0.5283, 0.3418, 0.5146, 0.2968, 0.5504, 0.3833, 0.5803, 0.4197, 0.5803, 0.4197, 0.5504, 0.3833, 0.0, 0.0, 0.0, 0.0, 0.0, 0.0, 0.0, 0.0, 0.5803, 0.08029, 0.5504, 0.1167, 0.5504, 0.1167, 0.5803, 0.08029, 0.0, 0.0, 0.0, 0.0, 0.0, 0.0, 0.0, 0.0, 0.51, 0.25, 0.5146, 0.2968, 0.5146, 0.2968, 0.51, 0.25, 0.0, 0.0, 0.0, 0.0, 0.0, 0.0, 0.0, 0.0, 0.0, 0.0, 0.0, 0.0, 0.0, 0.0, 0.0, 0.0, 0.5146, 0.2032, 0.51, 0.25, 0.51, 0.25, 0.5146, 0.2032, 0.51, 0.25, 0.5146, 0.2968, 0.5146, 0.2968, 0.51, 0.25, 0.5283, 0.3418, 0.5504, 0.3833, 0.5504, 0.3833, 0.5283, 0.3418, 0.5283, 0.1582, 0.5146, 0.2032, 0.5146, 0.2032, 0.5283, 0.1582, 0.5504, 0.3833, 0.5803, 0.4197, 0.5803, 0.4197, 0.5504, 0.3833, 0.5803, 0.08029, 0.5504, 0.1167, 0.5504, 0.1167, 0.5803, 0.08029, 0.5146, 0.2032, 0.51, 0.25, 0.51, 0.25, 0.5146, 0.2032, 0.5146, 0.2968, 0.5283, 0.3418, 0.5283, 0.3418, 0.5146, 0.2968, 0.5504, 0.1167, 0.5283, 0.1582, 0.5283, 0.1582, 0.5504, 0.1167, 0.0, 0.0, 0.0, 0.0, 0.0, 0.0, 0.0, 0.0, 0.5504, 0.1167, 0.5283, 0.1582, 0.5283, 0.1582, 0.5504, 0.1167, 0.0, 0.0, 0.0, 0.0, 0.0, 0.0, 0.0, 0.0, 0.5283, 0.1582, 0.5146, 0.2032, 0.5146, 0.2032, 0.5283, 0.1582, 0.0, 0.0, 0.0, 0.0, 0.0, 0.0, 0.0, 0.0, 0.5146, 0.2968, 0.5283, 0.3418, 0.5283, 0.3418, 0.5146, 0.2968, 0.0, 0.0, 0.0, 0.0, 0.0, 0.0, 0.0, 0.0, 0.0, 0.0, 0.0, 0.0, 0.0, 0.0, 0.0, 0.0, 0.5283, 0.3418, 0.5504, 0.3833, 0.5504, 0.3833, 0.5283, 0.3418, 0.0, 0.0, 0.0, 0.0, 0.0, 0.0, 0.0, 0.0, 0.3438, 1.0, 0.3438, 1.0, 0.3438, 1.0, 0.3438, 1.0, 0.1562, 0.5, 0.1875, 0.5, 0.1875, 0.5, 0.1562, 0.5, 0.25, 1.0, 0.2188, 1.0, 0.2188, 1.0, 0.25, 1.0, 0.25, 0.5, 0.2812, 0.5, 0.2812, 0.5, 0.25, 0.5, 0.3437, 1.0, 0.3438, 1.0, 0.3438, 1.0, 0.3438, 1.0, 0.5, 1.0, 0.5312, 1.0, 0.5312, 1.0, 0.5, 1.0, 0.7812, 1.0, 0.8125, 1.0, 0.8125, 1.0, 0.7813, 1.0, 0.09375, 1.0, 0.125, 1.0, 0.125, 1.0, 0.09375, 1.0, 0.375, 1.0, 0.4062, 1.0, 0.4062, 1.0, 0.375, 1.0, 0.6562, 1.0, 0.6875, 1.0, 0.6875, 1.0, 0.6562, 1.0, 0.9375, 1.0, 0.9688, 1.0, 0.9687, 1.0, 0.9375, 1.0, 0.5312, 1.0, 0.5625, 1.0, 0.5625, 1.0, 0.5312, 1.0, 0.8125, 1.0, 0.8438, 1.0, 0.8437, 1.0, 0.8125, 1.0, 0.125, 1.0, 0.1562, 1.0, 0.1562, 1.0, 0.125, 1.0, 0.4062, 1.0, 0.4375, 1.0, 0.4375, 1.0, 0.4062, 1.0, 0.6875, 1.0, 0.7188, 1.0, 0.7188, 1.0, 0.6875, 1.0, 0.0, 1.0, 0.03125, 1.0, 0.03125, 1.0, 0.0, 1.0, 0.9688, 1.0, 1.0, 1.0, 1.0, 1.0, 0.9687, 1.0, 0.5625, 1.0, 0.5938, 1.0, 0.5938, 1.0, 0.5625, 1.0, 0.8438, 1.0, 0.875, 1.0, 0.875, 1.0, 0.8437, 1.0, 0.4375, 1.0, 0.4688, 1.0, 0.4688, 1.0, 0.4375, 1.0, 0.7188, 1.0, 0.75, 1.0, 0.75, 1.0, 0.7188, 1.0, 0.03125, 1.0, 0.0625, 1.0, 0.0625, 1.0, 0.03125, 1.0, 0.5938, 1.0, 0.625, 1.0, 0.625, 1.0, 0.5938, 1.0, 0.875, 1.0, 0.9062, 1.0, 0.9062, 1.0, 0.875, 1.0, 0.4688, 1.0, 0.5, 1.0, 0.5, 1.0, 0.4688, 1.0, 0.75, 1.0, 0.7812, 1.0, 0.7813, 1.0, 0.75, 1.0, 0.0625, 1.0, 0.09375, 1.0, 0.09375, 1.0, 0.0625, 1.0, 0.3438, 1.0, 0.375, 1.0, 0.375, 1.0, 0.3438, 1.0, 0.625, 1.0, 0.6562, 1.0, 0.6562, 1.0, 0.625, 1.0, 0.9062, 1.0, 0.9375, 1.0, 0.9375, 1.0, 0.9062, 1.0, 0.3438, 1.0, 0.3438, 1.0, 0.3438, 1.0, 0.3438, 1.0, 0.1562, 1.0, 0.1562, 1.0, 0.1562, 1.0, 0.1562, 1.0, 0.1562, 1.0, 0.1562, 1.0, 0.1562, 1.0, 0.1562, 1.0, 0.3125, 0.5, 0.3438, 0.5, 0.3438, 0.5, 0.3125, 0.5, 0.2812, 1.0, 0.25, 1.0, 0.25, 1.0, 0.2812, 1.0, 0.2188, 0.5, 0.25, 0.5, 0.25, 0.5, 0.2188, 0.5, 0.3125, 1.0, 0.2812, 1.0, 0.2812, 1.0, 0.3125, 1.0, 0.1562, 1.0, 0.1562, 0.5, 0.1562, 0.5, 0.1562, 1.0, 0.1562, 1.0, 0.1562, 1.0, 0.1562, 1.0, 0.1562, 1.0, 0.1875, 1.0, 0.1562, 1.0, 0.1562, 1.0, 0.1875, 1.0, 0.2812, 0.5, 0.3125, 0.5, 0.3125, 0.5, 0.2812, 0.5, 0.3438, 1.0, 0.3125, 1.0, 0.3125, 1.0, 0.3438, 1.0, 0.3438, 0.5, 0.375, 0.5, 0.375, 0.5, 0.3438, 0.5, 0.1875, 0.5, 0.2188, 0.5, 0.2188, 0.5, 0.1875, 0.5, 0.2188, 1.0, 0.1875, 1.0, 0.1875, 1.0, 0.2188, 1.0, 0.2188, 0.5, 0.25, 0.5, 0.25, 0.5, 0.2188, 0.5, 0.25, 1.0, 0.2188, 1.0, 0.2188, 1.0, 0.25, 1.0, 0.2812, 0.5, 0.3125, 0.5, 0.3125, 0.5, 0.2812, 0.5, 0.2188, 0.5, 0.25, 0.5, 0.25, 0.5, 0.2188, 0.5, 0.25, 0.5, 0.2812, 0.5, 0.2812, 0.5, 0.25, 0.5, 0.1562, 1.0, 0.1562, 1.0, 0.1562, 1.0, 0.1562, 1.0, 0.375, 1.0, 0.3438, 1.0, 0.3438, 1.0, 0.375, 1.0, 0.2812, 1.0, 0.25, 1.0, 0.25, 1.0, 0.2812, 1.0, 0.1562, 1.0, 0.1562, 0.5, 0.1562, 0.5, 0.1562, 1.0, 0.375, 0.5, 0.375, 1.0, 0.375, 1.0, 0.375, 0.5, 0.3438, 1.0, 0.3438, 1.0, 0.3438, 1.0, 0.3438, 1.0, 0.3125, 1.0, 0.2812, 1.0, 0.2812, 1.0, 0.3125, 1.0, 0.3125, 0.5, 0.3438, 0.5, 0.3438, 0.5, 0.3125, 0.5, 0.1875, 1.0, 0.1562, 1.0, 0.1562, 1.0, 0.1875, 1.0, 0.1562, 0.5, 0.1875, 0.5, 0.1875, 0.5, 0.1562, 0.5, 0.3438, 1.0, 0.3125, 1.0, 0.3125, 1.0, 0.3438, 1.0, 0.1875, 0.5, 0.2188, 0.5, 0.2188, 0.5, 0.1875, 0.5, 0.2188, 1.0, 0.1875, 1.0, 0.1875, 1.0, 0.2188, 1.0, 0.3438, 1.0, 0.3438, 1.0, 0.3125, 1.0, 0.2812, 1.0, 0.25, 1.0, 0.2188, 1.0, 0.1875, 1.0, 0.1562, 1.0, 0.1562, 1.0, 0.1562, 0.5, 0.1875, 0.5, 0.2188, 0.5, 0.25, 0.5, 0.2812, 0.5, 0.3125, 0.5, 0.3438, 0.5, 0.375, 0.5, 0.375, 1.0, 0.3125, 0.5, 0.3438, 0.5, 0.3438, 0.5, 0.3125, 0.5, 0.1562, 1.0, 0.1563, 1.0, 0.1562, 1.0, 0.1562, 1.0, 0.3438, 0.5, 0.375, 0.5, 0.375, 0.5, 0.3438, 0.5, 0.2812, 1.0, 0.25, 1.0, 0.25, 1.0, 0.2812, 1.0, 0.375, 0.5, 0.375, 1.0, 0.375, 1.0, 0.375, 0.5, 0.3125, 1.0, 0.2812, 1.0, 0.2812, 1.0, 0.3125, 1.0, 0.2812, 0.5, 0.3125, 0.5, 0.3125, 0.5, 0.2812, 0.5, 0.1875, 1.0, 0.1562, 1.0, 0.1562, 1.0, 0.1875, 1.0, 0.375, 1.0, 0.3438, 1.0, 0.3438, 1.0, 0.375, 1.0, 0.1563, 1.0, 0.1562, 0.5, 0.1562, 0.5, 0.1562, 1.0, 0.3438, 1.0, 0.3125, 1.0, 0.3125, 1.0, 0.3438, 1.0, 0.3438, 1.0, 0.3438, 1.0, 0.3438, 1.0, 0.3438, 1.0, 0.1875, 0.5, 0.2188, 0.5, 0.2188, 0.5, 0.1875, 0.5, 0.2188, 1.0, 0.1875, 1.0, 0.1875, 1.0, 0.2188, 1.0, 0.1562, 0.5, 0.1875, 0.5, 0.1875, 0.5, 0.1562, 0.5, 0.25, 0.5, 0.2812, 0.5, 0.2812, 0.5, 0.25, 0.5, 0.25, 1.0, 0.2188, 1.0, 0.2188, 1.0, 0.25, 1.0, 0.25, 1.0, 0.2188, 1.0, 0.2188, 1.0, 0.25, 1.0, 0.25, 0.5, 0.2812, 0.5, 0.2812, 0.5, 0.25, 0.5, 0.1562, 0.5, 0.1875, 0.5, 0.1875, 0.5, 0.1562, 0.5, 0.2188, 1.0, 0.1875, 1.0, 0.1875, 1.0, 0.2188, 1.0, 0.1875, 0.5, 0.2188, 0.5, 0.2188, 0.5, 0.1875, 0.5, 0.3438, 1.0, 0.3438, 1.0, 0.3438, 1.0, 0.3438, 1.0, 0.3438, 1.0, 0.3125, 1.0, 0.3125, 1.0, 0.3438, 1.0, 0.1562, 1.0, 0.1562, 0.5, 0.1562, 0.5, 0.1563, 1.0, 0.375, 1.0, 0.3438, 1.0, 0.3438, 1.0, 0.375, 1.0, 0.1875, 1.0, 0.1562, 1.0, 0.1562, 1.0, 0.1875, 1.0, 0.2812, 0.5, 0.3125, 0.5, 0.3125, 0.5, 0.2812, 0.5, 0.3125, 1.0, 0.2812, 1.0, 0.2812, 1.0, 0.3125, 1.0, 0.375, 0.5, 0.375, 1.0, 0.375, 1.0, 0.375, 0.5, 0.2812, 1.0, 0.25, 1.0, 0.25, 1.0, 0.2812, 1.0, 0.3438, 0.5, 0.375, 0.5, 0.375, 0.5, 0.3438, 0.5, 0.1562, 1.0, 0.1562, 1.0, 0.1563, 1.0, 0.1562, 1.0, 0.3125, 0.5, 0.3438, 0.5, 0.3438, 0.5, 0.3125, 0.5, 0.2188, 0.5, 0.25, 0.5, 0.25, 0.5, 0.2188, 0.5])
me_cylinder.use_remesh_fix_poles = True
me_cylinder.use_remesh_preserve_attributes = False
me_cylinder.use_mirror_vertex_groups = False
me_cylinder.update()

# ---- objects
ob_light = bpy.data.objects.new('Light', light_light)
ob_camera = bpy.data.objects.new('Camera', cam_camera)
ob_cylinder = bpy.data.objects.new('Cylinder', me_cylinder)
ob_empty = bpy.data.objects.new('Empty', None)

# ---- transforms, parenting, visibility, modifiers, constraints
ob_light.location = (4.076, 1.005, 5.904)
ob_light.rotation_euler = (0.6503, 0.05522, 1.866)
ob_light.lock_rotations_4d = False
ob_light.empty_display_type = 'ARROWS'
ob_light.color = (0.0, 0.0, 0.0, 0.0)
ob_light.lineart.crease_threshold = 0.0
ob_camera.location = (7.359, -6.926, 4.958)
ob_camera.rotation_euler = (1.109, 0.0, 0.8149)
ob_camera.lock_rotations_4d = False
ob_camera.empty_display_type = 'ARROWS'
ob_camera.color = (0.0, 0.0, 0.0, 0.0)
ob_camera.display_type = 'WIRE'
ob_camera.lineart.crease_threshold = 0.0
ob_cylinder.location = (2.825, 0.0, 2.466)
ob_cylinder.rotation_euler = (2.373e-05, -1.565, -2.386e-05)
ob_cylinder.lineart.crease_threshold = 0.0
ob_empty.location = (-4.05, 0.1536, 0.6206)
ob_empty.rotation_euler = (1.571, -0.0, -0.0)
ob_empty.empty_display_type = 'IMAGE'
ob_empty.empty_display_size = 15.88
ob_empty.empty_image_offset = (-0.3143, -0.6569)
ob_empty.lineart.crease_threshold = 0.0

# ---- collection membership
col_collection.objects.link(ob_light)
col_collection.objects.link(ob_camera)
col_collection.objects.link(ob_cylinder)
col_collection_1.objects.link(ob_empty)

# ---- scene / render settings (as saved in the file)
scene.camera = ob_camera
scene.frame_start = 1; scene.frame_end = 250; scene.frame_set(1)
scene.render.engine = 'BLENDER_EEVEE_NEXT'
scene.cycles.use_denoising = False
scene.cycles.samples = 128
scene.cycles.sampling_pattern = 'TABULATED_SOBOL'
scene.cycles.use_adaptive_sampling = False
scene.cycles.use_light_tree = False
scene.view_settings.view_transform = 'Filmic'
bpy.context.view_layer.update()
